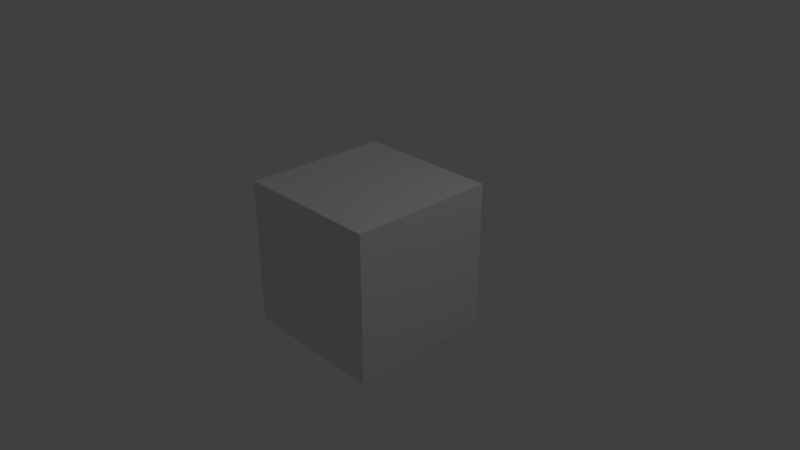 # Source: Ingot.blend  (saved by Blender 2.79.0; exported with 4.5.12 LTS)
import bpy
from mathutils import Matrix  # noqa: F401  (used for matrix-valued properties, if any)

bpy.ops.wm.read_factory_settings(use_empty=True)
scene = bpy.context.scene
scene.name = 'Scene'

# ---- collections
col_collection_1 = bpy.data.collections.new('Collection 1'); scene.collection.children.link(col_collection_1)

# ---- materials (node trees are filled in below, after node groups)
mat_material = bpy.data.materials.new('Material')
mat_material.alpha_threshold = 0.0
mat_material.use_transparent_shadow = False
mat_material.roughness = 0.5
mat_material.line_color = (0.0, 0.0, 0.0, 1.0)

# ---- node groups
ng_auto_smooth = bpy.data.node_groups.new('Auto Smooth', 'GeometryNodeTree')
_s = ng_auto_smooth.interface.new_socket(name='Geometry', in_out='OUTPUT', socket_type='NodeSocketGeometry')
_s = ng_auto_smooth.interface.new_socket(name='Geometry', in_out='INPUT', socket_type='NodeSocketGeometry')
_s = ng_auto_smooth.interface.new_socket(name='Angle', in_out='INPUT', socket_type='NodeSocketFloat')
_s.subtype = 'ANGLE'
_s.min_value = 0.0
_s.max_value = 3.142
ng_auto_smooth.is_modifier = True
_N = ng_auto_smooth.nodes; _L = ng_auto_smooth.links
n0 = _N.new('NodeGroupOutput'); n0.name = 'Group Output'; n0.location = (480, -100)
n1 = _N.new('NodeGroupInput'); n1.name = 'Group Input'; n1.location = (-420, -300)
n2 = _N.new('NodeGroupInput'); n2.name = 'Group Input.001'; n2.location = (-60, -100)
n3 = _N.new('GeometryNodeSetShadeSmooth'); n3.name = 'Set Shade Smooth'; n3.location = (120, -100)
n3.domain = 'EDGE'
n4 = _N.new('GeometryNodeSetShadeSmooth'); n4.name = 'Set Shade Smooth.001'; n4.location = (300, -100)
n5 = _N.new('GeometryNodeInputMeshEdgeAngle'); n5.name = 'Edge Angle'; n5.location = (-420, -220)
n6 = _N.new('GeometryNodeInputEdgeSmooth'); n6.name = 'Is Edge Smooth'; n6.location = (-60, -160)
n7 = _N.new('GeometryNodeInputShadeSmooth'); n7.name = 'Is Face Smooth'; n7.location = (-240, -340)
n8 = _N.new('FunctionNodeBooleanMath'); n8.name = 'Boolean Math'; n8.location = (-60, -220)
n9 = _N.new('FunctionNodeCompare'); n9.name = 'Compare'; n9.location = (-240, -180)
n9.operation = 'LESS_EQUAL'
_L.new(n5.outputs[0], n9.inputs[0])
_L.new(n4.outputs[0], n0.inputs[0])
_L.new(n1.outputs[1], n9.inputs[1])
_L.new(n9.outputs[0], n8.inputs[0])
_L.new(n7.outputs[0], n8.inputs[1])
_L.new(n2.outputs[0], n3.inputs[0])
_L.new(n6.outputs[0], n3.inputs[1])
_L.new(n3.outputs[0], n4.inputs[0])
_L.new(n8.outputs[0], n3.inputs[2])
n0.is_active_output = True

# ---- material node trees

# ---- world
world_world = bpy.data.worlds.new('World'); scene.world = world_world
world_world.color = (0.05088, 0.05088, 0.05088)
world_world.use_sun_shadow = False
world_world.sun_shadow_jitter_overblur = 0.0
world_world.cycles.sampling_method = 'MANUAL'

# ---- cameras
cam_camera = bpy.data.cameras.new('Camera')
cam_camera.clip_end = 100.0
cam_camera.lens = 35.0
cam_camera.sensor_width = 32.0
cam_camera.sensor_height = 18.0
cam_camera.ortho_scale = 7.314
cam_camera.dof.focus_distance = 0.0
cam_camera.dof.aperture_fstop = 128.0

# ---- lights
light_lamp = bpy.data.lights.new('Lamp', 'POINT')
light_lamp.transmission_factor = 0.0
light_lamp.cutoff_distance = 30.0
light_lamp.energy = 100.0
light_lamp.shadow_buffer_clip_start = 1.001
light_lamp.shadow_soft_size = 0.1
light_lamp.shadow_maximum_resolution = 0.006
light_lamp.use_absolute_resolution = True

# ---- meshes
me_cube = bpy.data.meshes.new('Cube')
me_cube.from_pydata([(1.0, 1.0, -1.0), (1.0, -1.0, -1.0), (-1.0, -1.0, -1.0), (-1.0, 1.0, -1.0), (1.0, 1.0, 1.0), (1.0, -1.0, 1.0), (-1.0, -1.0, 1.0), (-1.0, 1.0, 1.0), (1.0, 0.8, -1.0), (1.0, 0.6, -1.0), (1.0, 0.4, -1.0), (1.0, 0.2, -1.0), (1.0, -1.49e-08, -1.0), (1.0, -0.2, -1.0), (1.0, -0.4, -1.0), (1.0, -0.6, -1.0), (1.0, -0.8, -1.0), (0.8, 1.0, -1.0), (0.6, 1.0, -1.0), (0.4, 1.0, -1.0), (0.2, 1.0, -1.0), (1.341e-07, 1.0, -1.0), (-0.2, 1.0, -1.0), (-0.4, 1.0, -1.0), (-0.6, 1.0, -1.0), (-0.8, 1.0, -1.0), (1.0, 1.0, -0.8), (1.0, 1.0, -0.6), (1.0, 1.0, -0.4), (1.0, 1.0, -0.2), (1.0, 1.0, 0.0), (1.0, 1.0, 0.2), (1.0, 1.0, 0.4), (1.0, 1.0, 0.6), (1.0, 1.0, 0.8), (0.8, -1.0, -1.0), (0.6, -1.0, -1.0), (0.4, -1.0, -1.0), (0.2, -1.0, -1.0), (-2.98e-08, -1.0, -1.0), (-0.2, -1.0, -1.0), (-0.4, -1.0, -1.0), (-0.6, -1.0, -1.0), (-0.8, -1.0, -1.0), (1.0, -1.0, -0.8), (1.0, -1.0, -0.6), (1.0, -1.0, -0.4), (1.0, -1.0, -0.2), (1.0, -1.0, 0.0), (1.0, -1.0, 0.2), (1.0, -1.0, 0.4), (1.0, -1.0, 0.6), (1.0, -1.0, 0.8), (-1.0, -0.8, -1.0), (-1.0, -0.6, -1.0), (-1.0, -0.4, -1.0), (-1.0, -0.2, -1.0), (-1.0, 2.682e-07, -1.0), (-1.0, 0.2, -1.0), (-1.0, 0.4, -1.0), (-1.0, 0.6, -1.0), (-1.0, 0.8, -1.0), (-1.0, -1.0, -0.8), (-1.0, -1.0, -0.6), (-1.0, -1.0, -0.4), (-1.0, -1.0, -0.2), (-1.0, -1.0, 0.0), (-1.0, -1.0, 0.2), (-1.0, -1.0, 0.4), (-1.0, -1.0, 0.6), (-1.0, -1.0, 0.8), (-1.0, 1.0, -0.8), (-1.0, 1.0, -0.6), (-1.0, 1.0, -0.4), (-1.0, 1.0, -0.2), (-1.0, 1.0, 0.0), (-1.0, 1.0, 0.2), (-1.0, 1.0, 0.4), (-1.0, 1.0, 0.6), (-1.0, 1.0, 0.8), (1.0, 0.8, 1.0), (1.0, 0.6, 1.0), (1.0, 0.4, 1.0), (1.0, 0.2, 1.0), (1.0, -5.662e-07, 1.0), (1.0, -0.2, 1.0), (1.0, -0.4, 1.0), (1.0, -0.6, 1.0), (1.0, -0.8, 1.0), (0.8, 1.0, 1.0), (0.6, 1.0, 1.0), (0.4, 1.0, 1.0), (0.2, 1.0, 1.0), (2.384e-07, 1.0, 1.0), (-0.2, 1.0, 1.0), (-0.4, 1.0, 1.0), (-0.6, 1.0, 1.0), (-0.8, 1.0, 1.0), (0.8, -1.0, 1.0), (0.6, -1.0, 1.0), (0.4, -1.0, 1.0), (0.2, -1.0, 1.0), (-5.364e-07, -1.0, 1.0), (-0.2, -1.0, 1.0), (-0.4, -1.0, 1.0), (-0.6, -1.0, 1.0), (-0.8, -1.0, 1.0), (-1.0, -0.8, 1.0), (-1.0, -0.6, 1.0), (-1.0, -0.4, 1.0), (-1.0, -0.2, 1.0), (-1.0, 2.235e-07, 1.0), (-1.0, 0.2, 1.0), (-1.0, 0.4, 1.0), (-1.0, 0.6, 1.0), (-1.0, 0.8, 1.0), (0.8, 1.0, 0.8), (0.6, 1.0, 0.8), (0.4, 1.0, 0.8), (0.2, 1.0, 0.8), (2.682e-07, 1.0, 0.8), (-0.2, 1.0, 0.8), (-0.4, 1.0, 0.8), (-0.6, 1.0, 0.8), (-0.8, 1.0, 0.8), (0.8, 1.0, 0.6), (0.6, 1.0, 0.6), (0.4, 1.0, 0.6), (0.2, 1.0, 0.6), (2.086e-07, 1.0, 0.6), (-0.2, 1.0, 0.6), (-0.4, 1.0, 0.6), (-0.6, 1.0, 0.6), (-0.8, 1.0, 0.6), (0.8, 1.0, 0.4), (0.6, 1.0, 0.4), (0.4, 1.0, 0.4), (0.2, 1.0, 0.4), (2.086e-07, 1.0, 0.4), (-0.2, 1.0, 0.4), (-0.4, 1.0, 0.4), (-0.6, 1.0, 0.4), (-0.8, 1.0, 0.4), (0.8, 1.0, 0.2), (0.6, 1.0, 0.2), (0.4, 1.0, 0.2), (0.2, 1.0, 0.2), (2.086e-07, 1.0, 0.2), (-0.2, 1.0, 0.2), (-0.4, 1.0, 0.2), (-0.6, 1.0, 0.2), (-0.8, 1.0, 0.2), (0.8, 1.0, 0.0), (0.6, 1.0, 0.0), (0.4, 1.0, 0.0), (0.2, 1.0, 0.0), (2.384e-07, 1.0, 0.0), (-0.2, 1.0, 0.0), (-0.4, 1.0, 0.0), (-0.6, 1.0, 0.0), (-0.8, 1.0, 0.0), (0.8, 1.0, -0.2), (0.6, 1.0, -0.2), (0.4, 1.0, -0.2), (0.2, 1.0, -0.2), (1.788e-07, 1.0, -0.2), (-0.2, 1.0, -0.2), (-0.4, 1.0, -0.2), (-0.6, 1.0, -0.2), (-0.8, 1.0, -0.2), (0.8, 1.0, -0.4), (0.6, 1.0, -0.4), (0.4, 1.0, -0.4), (0.2, 1.0, -0.4), (7.451e-08, 1.0, -0.4), (-0.2, 1.0, -0.4), (-0.4, 1.0, -0.4), (-0.6, 1.0, -0.4), (-0.8, 1.0, -0.4), (0.8, 1.0, -0.6), (0.6, 1.0, -0.6), (0.4, 1.0, -0.6), (0.2, 1.0, -0.6), (1.192e-07, 1.0, -0.6), (-0.2, 1.0, -0.6), (-0.4, 1.0, -0.6), (-0.6, 1.0, -0.6), (-0.8, 1.0, -0.6), (0.8, 1.0, -0.8), (0.6, 1.0, -0.8), (0.4, 1.0, -0.8), (0.2, 1.0, -0.8), (1.341e-07, 1.0, -0.8), (-0.2, 1.0, -0.8), (-0.4, 1.0, -0.8), (-0.6, 1.0, -0.8), (-0.8, 1.0, -0.8), (-1.0, -0.8, -0.8), (-1.0, -0.6, -0.8), (-1.0, -0.4, -0.8), (-1.0, -0.2, -0.8), (-1.0, 2.682e-07, -0.8), (-1.0, 0.2, -0.8), (-1.0, 0.4, -0.8), (-1.0, 0.6, -0.8), (-1.0, 0.8, -0.8), (-1.0, -0.8, -0.6), (-1.0, -0.6, -0.6), (-1.0, -0.4, -0.6), (-1.0, -0.2, -0.6), (-1.0, 2.682e-07, -0.6), (-1.0, 0.2, -0.6), (-1.0, 0.4, -0.6), (-1.0, 0.6, -0.6), (-1.0, 0.8, -0.6), (-1.0, -0.8, -0.4), (-1.0, -0.6, -0.4), (-1.0, -0.4, -0.4), (-1.0, -0.2, -0.4), (-1.0, 2.682e-07, -0.4), (-1.0, 0.2, -0.4), (-1.0, 0.4, -0.4), (-1.0, 0.6, -0.4), (-1.0, 0.8, -0.4), (-1.0, -0.8, -0.2), (-1.0, -0.6, -0.2), (-1.0, -0.4, -0.2), (-1.0, -0.2, -0.2), (-1.0, 2.682e-07, -0.2), (-1.0, 0.2, -0.2), (-1.0, 0.4, -0.2), (-1.0, 0.6, -0.2), (-1.0, 0.8, -0.2), (-1.0, -0.8, 0.0), (-1.0, -0.6, 0.0), (-1.0, -0.4, 0.0), (-1.0, -0.2, 0.0), (-1.0, 2.384e-07, 0.0), (-1.0, 0.2, 0.0), (-1.0, 0.4, 0.0), (-1.0, 0.6, 0.0), (-1.0, 0.8, 0.0), (-1.0, -0.8, 0.2), (-1.0, -0.6, 0.2), (-1.0, -0.4, 0.2), (-1.0, -0.2, 0.2), (-1.0, 2.384e-07, 0.2), (-1.0, 0.2, 0.2), (-1.0, 0.4, 0.2), (-1.0, 0.6, 0.2), (-1.0, 0.8, 0.2), (-1.0, -0.8, 0.4), (-1.0, -0.6, 0.4), (-1.0, -0.4, 0.4), (-1.0, -0.2, 0.4), (-1.0, 2.384e-07, 0.4), (-1.0, 0.2, 0.4), (-1.0, 0.4, 0.4), (-1.0, 0.6, 0.4), (-1.0, 0.8, 0.4), (-1.0, -0.8, 0.6), (-1.0, -0.6, 0.6), (-1.0, -0.4, 0.6), (-1.0, -0.2, 0.6), (-1.0, 2.235e-07, 0.6), (-1.0, 0.2, 0.6), (-1.0, 0.4, 0.6), (-1.0, 0.6, 0.6), (-1.0, 0.8, 0.6), (-1.0, -0.8, 0.8), (-1.0, -0.6, 0.8), (-1.0, -0.4, 0.8), (-1.0, -0.2, 0.8), (-1.0, 2.235e-07, 0.8), (-1.0, 0.2, 0.8), (-1.0, 0.4, 0.8), (-1.0, 0.6, 0.8), (-1.0, 0.8, 0.8), (0.8, -1.0, -0.8), (0.6, -1.0, -0.8), (0.4, -1.0, -0.8), (0.2, -1.0, -0.8), (-8.941e-08, -1.0, -0.8), (-0.2, -1.0, -0.8), (-0.4, -1.0, -0.8), (-0.6, -1.0, -0.8), (-0.8, -1.0, -0.8), (0.8, -1.0, -0.6), (0.6, -1.0, -0.6), (0.4, -1.0, -0.6), (0.2, -1.0, -0.6), (-1.192e-07, -1.0, -0.6), (-0.2, -1.0, -0.6), (-0.4, -1.0, -0.6), (-0.6, -1.0, -0.6), (-0.8, -1.0, -0.6), (0.8, -1.0, -0.4), (0.6, -1.0, -0.4), (0.4, -1.0, -0.4), (0.2, -1.0, -0.4), (-1.341e-07, -1.0, -0.4), (-0.2, -1.0, -0.4), (-0.4, -1.0, -0.4), (-0.6, -1.0, -0.4), (-0.8, -1.0, -0.4), (0.8, -1.0, -0.2), (0.6, -1.0, -0.2), (0.4, -1.0, -0.2), (0.2, -1.0, -0.2), (-1.788e-07, -1.0, -0.2), (-0.2, -1.0, -0.2), (-0.4, -1.0, -0.2), (-0.6, -1.0, -0.2), (-0.8, -1.0, -0.2), (0.8, -1.0, 0.0), (0.6, -1.0, 0.0), (0.4, -1.0, 0.0), (0.2, -1.0, 0.0), (-2.235e-07, -1.0, 0.0), (-0.2, -1.0, 0.0), (-0.4, -1.0, 0.0), (-0.6, -1.0, 0.0), (-0.8, -1.0, 0.0), (0.8, -1.0, 0.2), (0.6, -1.0, 0.2), (0.4, -1.0, 0.2), (0.2, -1.0, 0.2), (-2.831e-07, -1.0, 0.2), (-0.2, -1.0, 0.2), (-0.4, -1.0, 0.2), (-0.6, -1.0, 0.2), (-0.8, -1.0, 0.2), (0.8, -1.0, 0.4), (0.6, -1.0, 0.4), (0.4, -1.0, 0.4), (0.2, -1.0, 0.4), (-3.427e-07, -1.0, 0.4), (-0.2, -1.0, 0.4), (-0.4, -1.0, 0.4), (-0.6, -1.0, 0.4), (-0.8, -1.0, 0.4), (0.8, -1.0, 0.6), (0.6, -1.0, 0.6), (0.4, -1.0, 0.6), (0.2, -1.0, 0.6), (-4.023e-07, -1.0, 0.6), (-0.2, -1.0, 0.6), (-0.4, -1.0, 0.6), (-0.6, -1.0, 0.6), (-0.8, -1.0, 0.6), (0.8, -1.0, 0.8), (0.6, -1.0, 0.8), (0.4, -1.0, 0.8), (0.2, -1.0, 0.8), (-4.619e-07, -1.0, 0.8), (-0.2, -1.0, 0.8), (-0.4, -1.0, 0.8), (-0.6, -1.0, 0.8), (-0.8, -1.0, 0.8), (1.0, 0.8, -0.8), (1.0, 0.6, -0.8), (1.0, 0.4, -0.8), (1.0, 0.2, -0.8), (1.0, -5.96e-08, -0.8), (1.0, -0.2, -0.8), (1.0, -0.4, -0.8), (1.0, -0.6, -0.8), (1.0, -0.8, -0.8), (1.0, 0.8, -0.6), (1.0, 0.6, -0.6), (1.0, 0.4, -0.6), (1.0, 0.2, -0.6), (1.0, -1.341e-07, -0.6), (1.0, -0.2, -0.6), (1.0, -0.4, -0.6), (1.0, -0.6, -0.6), (1.0, -0.8, -0.6), (1.0, 0.8, -0.4), (1.0, 0.6, -0.4), (1.0, 0.4, -0.4), (1.0, 0.2, -0.4), (1.0, -2.384e-07, -0.4), (1.0, -0.2, -0.4), (1.0, -0.4, -0.4), (1.0, -0.6, -0.4), (1.0, -0.8, -0.4), (1.0, 0.8, -0.2), (1.0, 0.6, -0.2), (1.0, 0.4, -0.2), (1.0, 0.2, -0.2), (1.0, -2.533e-07, -0.2), (1.0, -0.2, -0.2), (1.0, -0.4, -0.2), (1.0, -0.6, -0.2), (1.0, -0.8, -0.2), (1.0, 0.8, 0.0), (1.0, 0.6, 0.0), (1.0, 0.4, 0.0), (1.0, 0.2, 0.0), (1.0, -2.98e-07, 0.0), (1.0, -0.2, 0.0), (1.0, -0.4, 0.0), (1.0, -0.6, 0.0), (1.0, -0.8, 0.0), (1.0, 0.8, 0.2), (1.0, 0.6, 0.2), (1.0, 0.4, 0.2), (1.0, 0.2, 0.2), (1.0, -3.725e-07, 0.2), (1.0, -0.2, 0.2), (1.0, -0.4, 0.2), (1.0, -0.6, 0.2), (1.0, -0.8, 0.2), (1.0, 0.8, 0.4), (1.0, 0.6, 0.4), (1.0, 0.4, 0.4), (1.0, 0.2, 0.4), (1.0, -4.768e-07, 0.4), (1.0, -0.2, 0.4), (1.0, -0.4, 0.4), (1.0, -0.6, 0.4), (1.0, -0.8, 0.4), (1.0, 0.8, 0.6), (1.0, 0.6, 0.6), (1.0, 0.4, 0.6), (1.0, 0.2, 0.6), (1.0, -4.768e-07, 0.6), (1.0, -0.2, 0.6), (1.0, -0.4, 0.6), (1.0, -0.6, 0.6), (1.0, -0.8, 0.6), (1.0, 0.8, 0.8), (1.0, 0.6, 0.8), (1.0, 0.4, 0.8), (1.0, 0.2, 0.8), (1.0, -4.768e-07, 0.8), (1.0, -0.2, 0.8), (1.0, -0.4, 0.8), (1.0, -0.6, 0.8), (1.0, -0.8, 0.8), (0.8, 0.8, 1.0), (0.8, 0.6, 1.0), (0.8, 0.4, 1.0), (0.8, 0.2, 1.0), (0.8, -4.768e-07, 1.0), (0.8, -0.2, 1.0), (0.8, -0.4, 1.0), (0.8, -0.6, 1.0), (0.8, -0.8, 1.0), (0.6, 0.8, 1.0), (0.6, 0.6, 1.0), (0.6, 0.4, 1.0), (0.6, 0.2, 1.0), (0.6, -3.725e-07, 1.0), (0.6, -0.2, 1.0), (0.6, -0.4, 1.0), (0.6, -0.6, 1.0), (0.6, -0.8, 1.0), (0.4, 0.8, 1.0), (0.4, 0.6, 1.0), (0.4, 0.4, 1.0), (0.4, 0.2, 1.0), (0.4, -2.98e-07, 1.0), (0.4, -0.2, 1.0), (0.4, -0.4, 1.0), (0.4, -0.6, 1.0), (0.4, -0.8, 1.0), (0.2, 0.8, 1.0), (0.2, 0.6, 1.0), (0.2, 0.4, 1.0), (0.2, 0.2, 1.0), (0.2, -2.235e-07, 1.0), (0.2, -0.2, 1.0), (0.2, -0.4, 1.0), (0.2, -0.6, 1.0), (0.2, -0.8, 1.0), (1.609e-07, 0.8, 1.0), (8.345e-08, 0.6, 1.0), (5.96e-09, 0.4, 1.0), (-7.153e-08, 0.2, 1.0), (-1.49e-07, -1.639e-07, 1.0), (-2.265e-07, -0.2, 1.0), (-3.04e-07, -0.4, 1.0), (-3.815e-07, -0.6, 1.0), (-4.59e-07, -0.8, 1.0), (-0.2, 0.8, 1.0), (-0.2, 0.6, 1.0), (-0.2, 0.4, 1.0), (-0.2, 0.2, 1.0), (-0.2, -1.043e-07, 1.0), (-0.2, -0.2, 1.0), (-0.2, -0.4, 1.0), (-0.2, -0.6, 1.0), (-0.2, -0.8, 1.0), (-0.4, 0.8, 1.0), (-0.4, 0.6, 1.0), (-0.4, 0.4, 1.0), (-0.4, 0.2, 1.0), (-0.4, -4.47e-08, 1.0), (-0.4, -0.2, 1.0), (-0.4, -0.4, 1.0), (-0.4, -0.6, 1.0), (-0.4, -0.8, 1.0), (-0.6, 0.8, 1.0), (-0.6, 0.6, 1.0), (-0.6, 0.4, 1.0), (-0.6, 0.2, 1.0), (-0.6, 1.49e-08, 1.0), (-0.6, -0.2, 1.0), (-0.6, -0.4, 1.0), (-0.6, -0.6, 1.0), (-0.6, -0.8, 1.0), (-0.8, 0.8, 1.0), (-0.8, 0.6, 1.0), (-0.8, 0.4, 1.0), (-0.8, 0.2, 1.0), (-0.8, 7.451e-08, 1.0), (-0.8, -0.2, 1.0), (-0.8, -0.4, 1.0), (-0.8, -0.6, 1.0), (-0.8, -0.8, 1.0), (0.8, 0.8, -1.0), (0.6, 0.8, -1.0), (0.4, 0.8, -1.0), (0.2, 0.8, -1.0), (1.341e-07, 0.8, -1.0), (-0.2, 0.8, -1.0), (-0.4, 0.8, -1.0), (-0.6, 0.8, -1.0), (-0.8, 0.8, -1.0), (0.8, 0.6, -1.0), (0.6, 0.6, -1.0), (0.4, 0.6, -1.0), (0.2, 0.6, -1.0), (1.192e-07, 0.6, -1.0), (-0.2, 0.6, -1.0), (-0.4, 0.6, -1.0), (-0.6, 0.6, -1.0), (-0.8, 0.6, -1.0), (0.8, 0.4, -1.0), (0.6, 0.4, -1.0), (0.4, 0.4, -1.0), (0.2, 0.4, -1.0), (7.451e-08, 0.4, -1.0), (-0.2, 0.4, -1.0), (-0.4, 0.4, -1.0), (-0.6, 0.4, -1.0), (-0.8, 0.4, -1.0), (0.8, 0.2, -1.0), (0.6, 0.2, -1.0), (0.4, 0.2, -1.0), (0.2, 0.2, -1.0), (7.451e-08, 0.2, -1.0), (-0.2, 0.2, -1.0), (-0.4, 0.2, -1.0), (-0.6, 0.2, -1.0), (-0.8, 0.2, -1.0), (0.8, 1.341e-08, -1.0), (0.6, 4.172e-08, -1.0), (0.4, 7.004e-08, -1.0), (0.2, 9.835e-08, -1.0), (5.96e-08, 1.267e-07, -1.0), (-0.2, 1.55e-07, -1.0), (-0.4, 1.833e-07, -1.0), (-0.6, 2.116e-07, -1.0), (-0.8, 2.399e-07, -1.0), (0.8, -0.2, -1.0), (0.6, -0.2, -1.0), (0.4, -0.2, -1.0), (0.2, -0.2, -1.0), (4.47e-08, -0.2, -1.0), (-0.2, -0.2, -1.0), (-0.4, -0.2, -1.0), (-0.6, -0.2, -1.0), (-0.8, -0.2, -1.0), (0.8, -0.4, -1.0), (0.6, -0.4, -1.0), (0.4, -0.4, -1.0), (0.2, -0.4, -1.0), (0.0, -0.4, -1.0), (-0.2, -0.4, -1.0), (-0.4, -0.4, -1.0), (-0.6, -0.4, -1.0), (-0.8, -0.4, -1.0), (0.8, -0.6, -1.0), (0.6, -0.6, -1.0), (0.4, -0.6, -1.0), (0.2, -0.6, -1.0), (-2.98e-08, -0.6, -1.0), (-0.2, -0.6, -1.0), (-0.4, -0.6, -1.0), (-0.6, -0.6, -1.0), (-0.8, -0.6, -1.0), (0.8, -0.8, -1.0), (0.6, -0.8, -1.0), (0.4, -0.8, -1.0), (0.2, -0.8, -1.0), (-2.98e-08, -0.8, -1.0), (-0.2, -0.8, -1.0), (-0.4, -0.8, -1.0), (-0.6, -0.8, -1.0), (-0.8, -0.8, -1.0)], [], [(601, 43, 2, 53), (520, 107, 6, 106), (439, 88, 5, 52), (358, 106, 6, 70), (277, 115, 7, 79), (196, 25, 3, 71), (97, 124, 79, 7), (124, 133, 78, 79), (133, 142, 77, 78), (142, 151, 76, 77), (151, 160, 75, 76), (160, 169, 74, 75), (169, 178, 73, 74), (178, 187, 72, 73), (187, 196, 71, 72), (4, 34, 116, 89), (89, 116, 117, 90), (90, 117, 118, 91), (91, 118, 119, 92), (92, 119, 120, 93), (93, 120, 121, 94), (94, 121, 122, 95), (95, 122, 123, 96), (96, 123, 124, 97), (34, 33, 125, 116), (116, 125, 126, 117), (117, 126, 127, 118), (118, 127, 128, 119), (119, 128, 129, 120), (120, 129, 130, 121), (121, 130, 131, 122), (122, 131, 132, 123), (123, 132, 133, 124), (33, 32, 134, 125), (125, 134, 135, 126), (126, 135, 136, 127), (127, 136, 137, 128), (128, 137, 138, 129), (129, 138, 139, 130), (130, 139, 140, 131), (131, 140, 141, 132), (132, 141, 142, 133), (32, 31, 143, 134), (134, 143, 144, 135), (135, 144, 145, 136), (136, 145, 146, 137), (137, 146, 147, 138), (138, 147, 148, 139), (139, 148, 149, 140), (140, 149, 150, 141), (141, 150, 151, 142), (31, 30, 152, 143), (143, 152, 153, 144), (144, 153, 154, 145), (145, 154, 155, 146), (146, 155, 156, 147), (147, 156, 157, 148), (148, 157, 158, 149), (149, 158, 159, 150), (150, 159, 160, 151), (30, 29, 161, 152), (152, 161, 162, 153), (153, 162, 163, 154), (154, 163, 164, 155), (155, 164, 165, 156), (156, 165, 166, 157), (157, 166, 167, 158), (158, 167, 168, 159), (159, 168, 169, 160), (29, 28, 170, 161), (161, 170, 171, 162), (162, 171, 172, 163), (163, 172, 173, 164), (164, 173, 174, 165), (165, 174, 175, 166), (166, 175, 176, 167), (167, 176, 177, 168), (168, 177, 178, 169), (28, 27, 179, 170), (170, 179, 180, 171), (171, 180, 181, 172), (172, 181, 182, 173), (173, 182, 183, 174), (174, 183, 184, 175), (175, 184, 185, 176), (176, 185, 186, 177), (177, 186, 187, 178), (27, 26, 188, 179), (179, 188, 189, 180), (180, 189, 190, 181), (181, 190, 191, 182), (182, 191, 192, 183), (183, 192, 193, 184), (184, 193, 194, 185), (185, 194, 195, 186), (186, 195, 196, 187), (26, 0, 17, 188), (188, 17, 18, 189), (189, 18, 19, 190), (190, 19, 20, 191), (191, 20, 21, 192), (192, 21, 22, 193), (193, 22, 23, 194), (194, 23, 24, 195), (195, 24, 25, 196), (61, 205, 71, 3), (205, 214, 72, 71), (214, 223, 73, 72), (223, 232, 74, 73), (232, 241, 75, 74), (241, 250, 76, 75), (250, 259, 77, 76), (259, 268, 78, 77), (268, 277, 79, 78), (2, 62, 197, 53), (53, 197, 198, 54), (54, 198, 199, 55), (55, 199, 200, 56), (56, 200, 201, 57), (57, 201, 202, 58), (58, 202, 203, 59), (59, 203, 204, 60), (60, 204, 205, 61), (62, 63, 206, 197), (197, 206, 207, 198), (198, 207, 208, 199), (199, 208, 209, 200), (200, 209, 210, 201), (201, 210, 211, 202), (202, 211, 212, 203), (203, 212, 213, 204), (204, 213, 214, 205), (63, 64, 215, 206), (206, 215, 216, 207), (207, 216, 217, 208), (208, 217, 218, 209), (209, 218, 219, 210), (210, 219, 220, 211), (211, 220, 221, 212), (212, 221, 222, 213), (213, 222, 223, 214), (64, 65, 224, 215), (215, 224, 225, 216), (216, 225, 226, 217), (217, 226, 227, 218), (218, 227, 228, 219), (219, 228, 229, 220), (220, 229, 230, 221), (221, 230, 231, 222), (222, 231, 232, 223), (65, 66, 233, 224), (224, 233, 234, 225), (225, 234, 235, 226), (226, 235, 236, 227), (227, 236, 237, 228), (228, 237, 238, 229), (229, 238, 239, 230), (230, 239, 240, 231), (231, 240, 241, 232), (66, 67, 242, 233), (233, 242, 243, 234), (234, 243, 244, 235), (235, 244, 245, 236), (236, 245, 246, 237), (237, 246, 247, 238), (238, 247, 248, 239), (239, 248, 249, 240), (240, 249, 250, 241), (67, 68, 251, 242), (242, 251, 252, 243), (243, 252, 253, 244), (244, 253, 254, 245), (245, 254, 255, 246), (246, 255, 256, 247), (247, 256, 257, 248), (248, 257, 258, 249), (249, 258, 259, 250), (68, 69, 260, 251), (251, 260, 261, 252), (252, 261, 262, 253), (253, 262, 263, 254), (254, 263, 264, 255), (255, 264, 265, 256), (256, 265, 266, 257), (257, 266, 267, 258), (258, 267, 268, 259), (69, 70, 269, 260), (260, 269, 270, 261), (261, 270, 271, 262), (262, 271, 272, 263), (263, 272, 273, 264), (264, 273, 274, 265), (265, 274, 275, 266), (266, 275, 276, 267), (267, 276, 277, 268), (70, 6, 107, 269), (269, 107, 108, 270), (270, 108, 109, 271), (271, 109, 110, 272), (272, 110, 111, 273), (273, 111, 112, 274), (274, 112, 113, 275), (275, 113, 114, 276), (276, 114, 115, 277), (43, 286, 62, 2), (286, 295, 63, 62), (295, 304, 64, 63), (304, 313, 65, 64), (313, 322, 66, 65), (322, 331, 67, 66), (331, 340, 68, 67), (340, 349, 69, 68), (349, 358, 70, 69), (1, 44, 278, 35), (35, 278, 279, 36), (36, 279, 280, 37), (37, 280, 281, 38), (38, 281, 282, 39), (39, 282, 283, 40), (40, 283, 284, 41), (41, 284, 285, 42), (42, 285, 286, 43), (44, 45, 287, 278), (278, 287, 288, 279), (279, 288, 289, 280), (280, 289, 290, 281), (281, 290, 291, 282), (282, 291, 292, 283), (283, 292, 293, 284), (284, 293, 294, 285), (285, 294, 295, 286), (45, 46, 296, 287), (287, 296, 297, 288), (288, 297, 298, 289), (289, 298, 299, 290), (290, 299, 300, 291), (291, 300, 301, 292), (292, 301, 302, 293), (293, 302, 303, 294), (294, 303, 304, 295), (46, 47, 305, 296), (296, 305, 306, 297), (297, 306, 307, 298), (298, 307, 308, 299), (299, 308, 309, 300), (300, 309, 310, 301), (301, 310, 311, 302), (302, 311, 312, 303), (303, 312, 313, 304), (47, 48, 314, 305), (305, 314, 315, 306), (306, 315, 316, 307), (307, 316, 317, 308), (308, 317, 318, 309), (309, 318, 319, 310), (310, 319, 320, 311), (311, 320, 321, 312), (312, 321, 322, 313), (48, 49, 323, 314), (314, 323, 324, 315), (315, 324, 325, 316), (316, 325, 326, 317), (317, 326, 327, 318), (318, 327, 328, 319), (319, 328, 329, 320), (320, 329, 330, 321), (321, 330, 331, 322), (49, 50, 332, 323), (323, 332, 333, 324), (324, 333, 334, 325), (325, 334, 335, 326), (326, 335, 336, 327), (327, 336, 337, 328), (328, 337, 338, 329), (329, 338, 339, 330), (330, 339, 340, 331), (50, 51, 341, 332), (332, 341, 342, 333), (333, 342, 343, 334), (334, 343, 344, 335), (335, 344, 345, 336), (336, 345, 346, 337), (337, 346, 347, 338), (338, 347, 348, 339), (339, 348, 349, 340), (51, 52, 350, 341), (341, 350, 351, 342), (342, 351, 352, 343), (343, 352, 353, 344), (344, 353, 354, 345), (345, 354, 355, 346), (346, 355, 356, 347), (347, 356, 357, 348), (348, 357, 358, 349), (52, 5, 98, 350), (350, 98, 99, 351), (351, 99, 100, 352), (352, 100, 101, 353), (353, 101, 102, 354), (354, 102, 103, 355), (355, 103, 104, 356), (356, 104, 105, 357), (357, 105, 106, 358), (16, 367, 44, 1), (367, 376, 45, 44), (376, 385, 46, 45), (385, 394, 47, 46), (394, 403, 48, 47), (403, 412, 49, 48), (412, 421, 50, 49), (421, 430, 51, 50), (430, 439, 52, 51), (0, 26, 359, 8), (8, 359, 360, 9), (9, 360, 361, 10), (10, 361, 362, 11), (11, 362, 363, 12), (12, 363, 364, 13), (13, 364, 365, 14), (14, 365, 366, 15), (15, 366, 367, 16), (26, 27, 368, 359), (359, 368, 369, 360), (360, 369, 370, 361), (361, 370, 371, 362), (362, 371, 372, 363), (363, 372, 373, 364), (364, 373, 374, 365), (365, 374, 375, 366), (366, 375, 376, 367), (27, 28, 377, 368), (368, 377, 378, 369), (369, 378, 379, 370), (370, 379, 380, 371), (371, 380, 381, 372), (372, 381, 382, 373), (373, 382, 383, 374), (374, 383, 384, 375), (375, 384, 385, 376), (28, 29, 386, 377), (377, 386, 387, 378), (378, 387, 388, 379), (379, 388, 389, 380), (380, 389, 390, 381), (381, 390, 391, 382), (382, 391, 392, 383), (383, 392, 393, 384), (384, 393, 394, 385), (29, 30, 395, 386), (386, 395, 396, 387), (387, 396, 397, 388), (388, 397, 398, 389), (389, 398, 399, 390), (390, 399, 400, 391), (391, 400, 401, 392), (392, 401, 402, 393), (393, 402, 403, 394), (30, 31, 404, 395), (395, 404, 405, 396), (396, 405, 406, 397), (397, 406, 407, 398), (398, 407, 408, 399), (399, 408, 409, 400), (400, 409, 410, 401), (401, 410, 411, 402), (402, 411, 412, 403), (31, 32, 413, 404), (404, 413, 414, 405), (405, 414, 415, 406), (406, 415, 416, 407), (407, 416, 417, 408), (408, 417, 418, 409), (409, 418, 419, 410), (410, 419, 420, 411), (411, 420, 421, 412), (32, 33, 422, 413), (413, 422, 423, 414), (414, 423, 424, 415), (415, 424, 425, 416), (416, 425, 426, 417), (417, 426, 427, 418), (418, 427, 428, 419), (419, 428, 429, 420), (420, 429, 430, 421), (33, 34, 431, 422), (422, 431, 432, 423), (423, 432, 433, 424), (424, 433, 434, 425), (425, 434, 435, 426), (426, 435, 436, 427), (427, 436, 437, 428), (428, 437, 438, 429), (429, 438, 439, 430), (34, 4, 80, 431), (431, 80, 81, 432), (432, 81, 82, 433), (433, 82, 83, 434), (434, 83, 84, 435), (435, 84, 85, 436), (436, 85, 86, 437), (437, 86, 87, 438), (438, 87, 88, 439), (88, 448, 98, 5), (448, 457, 99, 98), (457, 466, 100, 99), (466, 475, 101, 100), (475, 484, 102, 101), (484, 493, 103, 102), (493, 502, 104, 103), (502, 511, 105, 104), (511, 520, 106, 105), (4, 89, 440, 80), (80, 440, 441, 81), (81, 441, 442, 82), (82, 442, 443, 83), (83, 443, 444, 84), (84, 444, 445, 85), (85, 445, 446, 86), (86, 446, 447, 87), (87, 447, 448, 88), (89, 90, 449, 440), (440, 449, 450, 441), (441, 450, 451, 442), (442, 451, 452, 443), (443, 452, 453, 444), (444, 453, 454, 445), (445, 454, 455, 446), (446, 455, 456, 447), (447, 456, 457, 448), (90, 91, 458, 449), (449, 458, 459, 450), (450, 459, 460, 451), (451, 460, 461, 452), (452, 461, 462, 453), (453, 462, 463, 454), (454, 463, 464, 455), (455, 464, 465, 456), (456, 465, 466, 457), (91, 92, 467, 458), (458, 467, 468, 459), (459, 468, 469, 460), (460, 469, 470, 461), (461, 470, 471, 462), (462, 471, 472, 463), (463, 472, 473, 464), (464, 473, 474, 465), (465, 474, 475, 466), (92, 93, 476, 467), (467, 476, 477, 468), (468, 477, 478, 469), (469, 478, 479, 470), (470, 479, 480, 471), (471, 480, 481, 472), (472, 481, 482, 473), (473, 482, 483, 474), (474, 483, 484, 475), (93, 94, 485, 476), (476, 485, 486, 477), (477, 486, 487, 478), (478, 487, 488, 479), (479, 488, 489, 480), (480, 489, 490, 481), (481, 490, 491, 482), (482, 491, 492, 483), (483, 492, 493, 484), (94, 95, 494, 485), (485, 494, 495, 486), (486, 495, 496, 487), (487, 496, 497, 488), (488, 497, 498, 489), (489, 498, 499, 490), (490, 499, 500, 491), (491, 500, 501, 492), (492, 501, 502, 493), (95, 96, 503, 494), (494, 503, 504, 495), (495, 504, 505, 496), (496, 505, 506, 497), (497, 506, 507, 498), (498, 507, 508, 499), (499, 508, 509, 500), (500, 509, 510, 501), (501, 510, 511, 502), (96, 97, 512, 503), (503, 512, 513, 504), (504, 513, 514, 505), (505, 514, 515, 506), (506, 515, 516, 507), (507, 516, 517, 508), (508, 517, 518, 509), (509, 518, 519, 510), (510, 519, 520, 511), (97, 7, 115, 512), (512, 115, 114, 513), (513, 114, 113, 514), (514, 113, 112, 515), (515, 112, 111, 516), (516, 111, 110, 517), (517, 110, 109, 518), (518, 109, 108, 519), (519, 108, 107, 520), (25, 529, 61, 3), (529, 538, 60, 61), (538, 547, 59, 60), (547, 556, 58, 59), (556, 565, 57, 58), (565, 574, 56, 57), (574, 583, 55, 56), (583, 592, 54, 55), (592, 601, 53, 54), (0, 8, 521, 17), (17, 521, 522, 18), (18, 522, 523, 19), (19, 523, 524, 20), (20, 524, 525, 21), (21, 525, 526, 22), (22, 526, 527, 23), (23, 527, 528, 24), (24, 528, 529, 25), (8, 9, 530, 521), (521, 530, 531, 522), (522, 531, 532, 523), (523, 532, 533, 524), (524, 533, 534, 525), (525, 534, 535, 526), (526, 535, 536, 527), (527, 536, 537, 528), (528, 537, 538, 529), (9, 10, 539, 530), (530, 539, 540, 531), (531, 540, 541, 532), (532, 541, 542, 533), (533, 542, 543, 534), (534, 543, 544, 535), (535, 544, 545, 536), (536, 545, 546, 537), (537, 546, 547, 538), (10, 11, 548, 539), (539, 548, 549, 540), (540, 549, 550, 541), (541, 550, 551, 542), (542, 551, 552, 543), (543, 552, 553, 544), (544, 553, 554, 545), (545, 554, 555, 546), (546, 555, 556, 547), (11, 12, 557, 548), (548, 557, 558, 549), (549, 558, 559, 550), (550, 559, 560, 551), (551, 560, 561, 552), (552, 561, 562, 553), (553, 562, 563, 554), (554, 563, 564, 555), (555, 564, 565, 556), (12, 13, 566, 557), (557, 566, 567, 558), (558, 567, 568, 559), (559, 568, 569, 560), (560, 569, 570, 561), (561, 570, 571, 562), (562, 571, 572, 563), (563, 572, 573, 564), (564, 573, 574, 565), (13, 14, 575, 566), (566, 575, 576, 567), (567, 576, 577, 568), (568, 577, 578, 569), (569, 578, 579, 570), (570, 579, 580, 571), (571, 580, 581, 572), (572, 581, 582, 573), (573, 582, 583, 574), (14, 15, 584, 575), (575, 584, 585, 576), (576, 585, 586, 577), (577, 586, 587, 578), (578, 587, 588, 579), (579, 588, 589, 580), (580, 589, 590, 581), (581, 590, 591, 582), (582, 591, 592, 583), (15, 16, 593, 584), (584, 593, 594, 585), (585, 594, 595, 586), (586, 595, 596, 587), (587, 596, 597, 588), (588, 597, 598, 589), (589, 598, 599, 590), (590, 599, 600, 591), (591, 600, 601, 592), (16, 1, 35, 593), (593, 35, 36, 594), (594, 36, 37, 595), (595, 37, 38, 596), (596, 38, 39, 597), (597, 39, 40, 598), (598, 40, 41, 599), (599, 41, 42, 600), (600, 42, 43, 601)])
me_cube.polygons.foreach_set('use_smooth', [True] * 600)
_uv = me_cube.uv_layers.new(name='UVMap')
_uv.uv.foreach_set('vector', [0.9, 0.9, 1.0, 0.9, 1.0, 1.0, 0.9, 1.0, 1.9, -0.9, 1.9, -1.0, 2.0, -1.0, 2.0, -0.9, 0.1, -0.09999, 0.1, 1.106e-05, 1.118e-05, 1.094e-05, 1.118e-05, -0.09999, -0.09999, -0.9, -0.09999, -1.0, 1.088e-05, -1.0, 1.088e-05, -0.9, -0.9, 1.9, -0.9, 2.0, -1.0, 2.0, -1.0, 1.9, -0.09999, 0.9, 1.1e-05, 0.9, 1.088e-05, 1.0, -0.09999, 1.0, -1.0, 0.9, -0.9, 0.9, -0.9, 1.0, -1.0, 1.0, -0.9, 0.9, -0.8, 0.9, -0.8, 1.0, -0.9, 1.0, -0.8, 0.9, -0.7, 0.9, -0.7, 1.0, -0.8, 1.0, -0.7, 0.9, -0.6, 0.9, -0.6, 1.0, -0.7, 1.0, -0.6, 0.9, -0.5, 0.9, -0.5, 1.0, -0.6, 1.0, -0.5, 0.9, -0.4, 0.9, -0.4, 1.0, -0.5, 1.0, -0.4, 0.9, -0.3, 0.9, -0.3, 1.0, -0.4, 1.0, -0.3, 0.9, -0.2, 0.9, -0.2, 1.0, -0.3, 1.0, -0.2, 0.9, -0.09999, 0.9, -0.09999, 1.0, -0.2, 1.0, -1.0, 1.118e-05, -0.9, 1.118e-05, -0.9, 0.1, -1.0, 0.1, -1.0, 0.1, -0.9, 0.1, -0.9, 0.2, -1.0, 0.2, -1.0, 0.2, -0.9, 0.2, -0.9, 0.3, -1.0, 0.3, -1.0, 0.3, -0.9, 0.3, -0.9, 0.4, -1.0, 0.4, -1.0, 0.4, -0.9, 0.4, -0.9, 0.5, -1.0, 0.5, -1.0, 0.5, -0.9, 0.5, -0.9, 0.6, -1.0, 0.6, -1.0, 0.6, -0.9, 0.6, -0.9, 0.7, -1.0, 0.7, -1.0, 0.7, -0.9, 0.7, -0.9, 0.8, -1.0, 0.8, -1.0, 0.8, -0.9, 0.8, -0.9, 0.9, -1.0, 0.9, -0.9, 1.118e-05, -0.8, 1.13e-05, -0.8, 0.1, -0.9, 0.1, -0.9, 0.1, -0.8, 0.1, -0.8, 0.2, -0.9, 0.2, -0.9, 0.2, -0.8, 0.2, -0.8, 0.3, -0.9, 0.3, -0.9, 0.3, -0.8, 0.3, -0.8, 0.4, -0.9, 0.4, -0.9, 0.4, -0.8, 0.4, -0.8, 0.5, -0.9, 0.5, -0.9, 0.5, -0.8, 0.5, -0.8, 0.6, -0.9, 0.6, -0.9, 0.6, -0.8, 0.6, -0.8, 0.7, -0.9, 0.7, -0.9, 0.7, -0.8, 0.7, -0.8, 0.8, -0.9, 0.8, -0.9, 0.8, -0.8, 0.8, -0.8, 0.9, -0.9, 0.9, -0.8, 1.13e-05, -0.7, 1.13e-05, -0.7, 0.1, -0.8, 0.1, -0.8, 0.1, -0.7, 0.1, -0.7, 0.2, -0.8, 0.2, -0.8, 0.2, -0.7, 0.2, -0.7, 0.3, -0.8, 0.3, -0.8, 0.3, -0.7, 0.3, -0.7, 0.4, -0.8, 0.4, -0.8, 0.4, -0.7, 0.4, -0.7, 0.5, -0.8, 0.5, -0.8, 0.5, -0.7, 0.5, -0.7, 0.6, -0.8, 0.6, -0.8, 0.6, -0.7, 0.6, -0.7, 0.7, -0.8, 0.7, -0.8, 0.7, -0.7, 0.7, -0.7, 0.8, -0.8, 0.8, -0.8, 0.8, -0.7, 0.8, -0.7, 0.9, -0.8, 0.9, -0.7, 1.13e-05, -0.6, 1.13e-05, -0.6, 0.1, -0.7, 0.1, -0.7, 0.1, -0.6, 0.1, -0.6, 0.2, -0.7, 0.2, -0.7, 0.2, -0.6, 0.2, -0.6, 0.3, -0.7, 0.3, -0.7, 0.3, -0.6, 0.3, -0.6, 0.4, -0.7, 0.4, -0.7, 0.4, -0.6, 0.4, -0.6, 0.5, -0.7, 0.5, -0.7, 0.5, -0.6, 0.5, -0.6, 0.6, -0.7, 0.6, -0.7, 0.6, -0.6, 0.6, -0.6, 0.7, -0.7, 0.7, -0.7, 0.7, -0.6, 0.7, -0.6, 0.8, -0.7, 0.8, -0.7, 0.8, -0.6, 0.8, -0.6, 0.9, -0.7, 0.9, -0.6, 1.13e-05, -0.5, 1.13e-05, -0.5, 0.1, -0.6, 0.1, -0.6, 0.1, -0.5, 0.1, -0.5, 0.2, -0.6, 0.2, -0.6, 0.2, -0.5, 0.2, -0.5, 0.3, -0.6, 0.3, -0.6, 0.3, -0.5, 0.3, -0.5, 0.4, -0.6, 0.4, -0.6, 0.4, -0.5, 0.4, -0.5, 0.5, -0.6, 0.5, -0.6, 0.5, -0.5, 0.5, -0.5, 0.6, -0.6, 0.6, -0.6, 0.6, -0.5, 0.6, -0.5, 0.7, -0.6, 0.7, -0.6, 0.7, -0.5, 0.7, -0.5, 0.8, -0.6, 0.8, -0.6, 0.8, -0.5, 0.8, -0.5, 0.9, -0.6, 0.9, -0.5, 1.13e-05, -0.4, 1.153e-05, -0.4, 0.1, -0.5, 0.1, -0.5, 0.1, -0.4, 0.1, -0.4, 0.2, -0.5, 0.2, -0.5, 0.2, -0.4, 0.2, -0.4, 0.3, -0.5, 0.3, -0.5, 0.3, -0.4, 0.3, -0.4, 0.4, -0.5, 0.4, -0.5, 0.4, -0.4, 0.4, -0.4, 0.5, -0.5, 0.5, -0.5, 0.5, -0.4, 0.5, -0.4, 0.6, -0.5, 0.6, -0.5, 0.6, -0.4, 0.6, -0.4, 0.7, -0.5, 0.7, -0.5, 0.7, -0.4, 0.7, -0.4, 0.8, -0.5, 0.8, -0.5, 0.8, -0.4, 0.8, -0.4, 0.9, -0.5, 0.9, -0.4, 1.153e-05, -0.3, 1.153e-05, -0.3, 0.1, -0.4, 0.1, -0.4, 0.1, -0.3, 0.1, -0.3, 0.2, -0.4, 0.2, -0.4, 0.2, -0.3, 0.2, -0.3, 0.3, -0.4, 0.3, -0.4, 0.3, -0.3, 0.3, -0.3, 0.4, -0.4, 0.4, -0.4, 0.4, -0.3, 0.4, -0.3, 0.5, -0.4, 0.5, -0.4, 0.5, -0.3, 0.5, -0.3, 0.6, -0.4, 0.6, -0.4, 0.6, -0.3, 0.6, -0.3, 0.7, -0.4, 0.7, -0.4, 0.7, -0.3, 0.7, -0.3, 0.8, -0.4, 0.8, -0.4, 0.8, -0.3, 0.8, -0.3, 0.9, -0.4, 0.9, -0.3, 1.153e-05, -0.2, 1.153e-05, -0.2, 0.1, -0.3, 0.1, -0.3, 0.1, -0.2, 0.1, -0.2, 0.2, -0.3, 0.2, -0.3, 0.2, -0.2, 0.2, -0.2, 0.3, -0.3, 0.3, -0.3, 0.3, -0.2, 0.3, -0.2, 0.4, -0.3, 0.4, -0.3, 0.4, -0.2, 0.4, -0.2, 0.5, -0.3, 0.5, -0.3, 0.5, -0.2, 0.5, -0.2, 0.6, -0.3, 0.6, -0.3, 0.6, -0.2, 0.6, -0.2, 0.7, -0.3, 0.7, -0.3, 0.7, -0.2, 0.7, -0.2, 0.8, -0.3, 0.8, -0.3, 0.8, -0.2, 0.8, -0.2, 0.9, -0.3, 0.9, -0.2, 1.153e-05, -0.09999, 1.153e-05, -0.09999, 0.1, -0.2, 0.1, -0.2, 0.1, -0.09999, 0.1, -0.09999, 0.2, -0.2, 0.2, -0.2, 0.2, -0.09999, 0.2, -0.09999, 0.3, -0.2, 0.3, -0.2, 0.3, -0.09999, 0.3, -0.09999, 0.4, -0.2, 0.4, -0.2, 0.4, -0.09999, 0.4, -0.09999, 0.5, -0.2, 0.5, -0.2, 0.5, -0.09999, 0.5, -0.09999, 0.6, -0.2, 0.6, -0.2, 0.6, -0.09999, 0.6, -0.09999, 0.7, -0.2, 0.7, -0.2, 0.7, -0.09999, 0.7, -0.09999, 0.8, -0.2, 0.8, -0.2, 0.8, -0.09999, 0.8, -0.09999, 0.9, -0.2, 0.9, -0.09999, 1.153e-05, 1.088e-05, 1.153e-05, 1.088e-05, 0.1, -0.09999, 0.1, -0.09999, 0.1, 1.088e-05, 0.1, 1.1e-05, 0.2, -0.09999, 0.2, -0.09999, 0.2, 1.1e-05, 0.2, 1.1e-05, 0.3, -0.09999, 0.3, -0.09999, 0.3, 1.1e-05, 0.3, 1.088e-05, 0.4, -0.09999, 0.4, -0.09999, 0.4, 1.088e-05, 0.4, 1.088e-05, 0.5, -0.09999, 0.5, -0.09999, 0.5, 1.088e-05, 0.5, 1.088e-05, 0.6, -0.09999, 0.6, -0.09999, 0.6, 1.088e-05, 0.6, 1.082e-05, 0.7, -0.09999, 0.7, -0.09999, 0.7, 1.082e-05, 0.7, 1.088e-05, 0.8, -0.09999, 0.8, -0.09999, 0.8, 1.088e-05, 0.8, 1.1e-05, 0.9, -0.09999, 0.9, -0.9, 1.0, -0.9, 1.1, -1.0, 1.1, -1.0, 1.0, -0.9, 1.1, -0.9, 1.2, -1.0, 1.2, -1.0, 1.1, -0.9, 1.2, -0.9, 1.3, -1.0, 1.3, -1.0, 1.2, -0.9, 1.3, -0.9, 1.4, -1.0, 1.4, -1.0, 1.3, -0.9, 1.4, -0.9, 1.5, -1.0, 1.5, -1.0, 1.4, -0.9, 1.5, -0.9, 1.6, -1.0, 1.6, -1.0, 1.5, -0.9, 1.6, -0.9, 1.7, -1.0, 1.7, -1.0, 1.6, -0.9, 1.7, -0.9, 1.8, -1.0, 1.8, -1.0, 1.7, -0.9, 1.8, -0.9, 1.9, -1.0, 1.9, -1.0, 1.8, 1.1e-05, 1.0, 1.1e-05, 1.1, -0.09999, 1.1, -0.09999, 1.0, -0.09999, 1.0, -0.09999, 1.1, -0.2, 1.1, -0.2, 1.0, -0.2, 1.0, -0.2, 1.1, -0.3, 1.1, -0.3, 1.0, -0.3, 1.0, -0.3, 1.1, -0.4, 1.1, -0.4, 1.0, -0.4, 1.0, -0.4, 1.1, -0.5, 1.1, -0.5, 1.0, -0.5, 1.0, -0.5, 1.1, -0.6, 1.1, -0.6, 1.0, -0.6, 1.0, -0.6, 1.1, -0.7, 1.1, -0.7, 1.0, -0.7, 1.0, -0.7, 1.1, -0.8, 1.1, -0.8, 1.0, -0.8, 1.0, -0.8, 1.1, -0.9, 1.1, -0.9, 1.0, 1.1e-05, 1.1, 1.1e-05, 1.2, -0.09999, 1.2, -0.09999, 1.1, -0.09999, 1.1, -0.09999, 1.2, -0.2, 1.2, -0.2, 1.1, -0.2, 1.1, -0.2, 1.2, -0.3, 1.2, -0.3, 1.1, -0.3, 1.1, -0.3, 1.2, -0.4, 1.2, -0.4, 1.1, -0.4, 1.1, -0.4, 1.2, -0.5, 1.2, -0.5, 1.1, -0.5, 1.1, -0.5, 1.2, -0.6, 1.2, -0.6, 1.1, -0.6, 1.1, -0.6, 1.2, -0.7, 1.2, -0.7, 1.1, -0.7, 1.1, -0.7, 1.2, -0.8, 1.2, -0.8, 1.1, -0.8, 1.1, -0.8, 1.2, -0.9, 1.2, -0.9, 1.1, 1.1e-05, 1.2, 1.1e-05, 1.3, -0.09999, 1.3, -0.09999, 1.2, -0.09999, 1.2, -0.09999, 1.3, -0.2, 1.3, -0.2, 1.2, -0.2, 1.2, -0.2, 1.3, -0.3, 1.3, -0.3, 1.2, -0.3, 1.2, -0.3, 1.3, -0.4, 1.3, -0.4, 1.2, -0.4, 1.2, -0.4, 1.3, -0.5, 1.3, -0.5, 1.2, -0.5, 1.2, -0.5, 1.3, -0.6, 1.3, -0.6, 1.2, -0.6, 1.2, -0.6, 1.3, -0.7, 1.3, -0.7, 1.2, -0.7, 1.2, -0.7, 1.3, -0.8, 1.3, -0.8, 1.2, -0.8, 1.2, -0.8, 1.3, -0.9, 1.3, -0.9, 1.2, 1.1e-05, 1.3, 1.1e-05, 1.4, -0.09999, 1.4, -0.09999, 1.3, -0.09999, 1.3, -0.09999, 1.4, -0.2, 1.4, -0.2, 1.3, -0.2, 1.3, -0.2, 1.4, -0.3, 1.4, -0.3, 1.3, -0.3, 1.3, -0.3, 1.4, -0.4, 1.4, -0.4, 1.3, -0.4, 1.3, -0.4, 1.4, -0.5, 1.4, -0.5, 1.3, -0.5, 1.3, -0.5, 1.4, -0.6, 1.4, -0.6, 1.3, -0.6, 1.3, -0.6, 1.4, -0.7, 1.4, -0.7, 1.3, -0.7, 1.3, -0.7, 1.4, -0.8, 1.4, -0.8, 1.3, -0.8, 1.3, -0.8, 1.4, -0.9, 1.4, -0.9, 1.3, 1.1e-05, 1.4, 1.1e-05, 1.5, -0.09999, 1.5, -0.09999, 1.4, -0.09999, 1.4, -0.09999, 1.5, -0.2, 1.5, -0.2, 1.4, -0.2, 1.4, -0.2, 1.5, -0.3, 1.5, -0.3, 1.4, -0.3, 1.4, -0.3, 1.5, -0.4, 1.5, -0.4, 1.4, -0.4, 1.4, -0.4, 1.5, -0.5, 1.5, -0.5, 1.4, -0.5, 1.4, -0.5, 1.5, -0.6, 1.5, -0.6, 1.4, -0.6, 1.4, -0.6, 1.5, -0.7, 1.5, -0.7, 1.4, -0.7, 1.4, -0.7, 1.5, -0.8, 1.5, -0.8, 1.4, -0.8, 1.4, -0.8, 1.5, -0.9, 1.5, -0.9, 1.4, 1.1e-05, 1.5, 1.1e-05, 1.6, -0.09999, 1.6, -0.09999, 1.5, -0.09999, 1.5, -0.09999, 1.6, -0.2, 1.6, -0.2, 1.5, -0.2, 1.5, -0.2, 1.6, -0.3, 1.6, -0.3, 1.5, -0.3, 1.5, -0.3, 1.6, -0.4, 1.6, -0.4, 1.5, -0.4, 1.5, -0.4, 1.6, -0.5, 1.6, -0.5, 1.5, -0.5, 1.5, -0.5, 1.6, -0.6, 1.6, -0.6, 1.5, -0.6, 1.5, -0.6, 1.6, -0.7, 1.6, -0.7, 1.5, -0.7, 1.5, -0.7, 1.6, -0.8, 1.6, -0.8, 1.5, -0.8, 1.5, -0.8, 1.6, -0.9, 1.6, -0.9, 1.5, 1.1e-05, 1.6, 1.1e-05, 1.7, -0.09999, 1.7, -0.09999, 1.6, -0.09999, 1.6, -0.09999, 1.7, -0.2, 1.7, -0.2, 1.6, -0.2, 1.6, -0.2, 1.7, -0.3, 1.7, -0.3, 1.6, -0.3, 1.6, -0.3, 1.7, -0.4, 1.7, -0.4, 1.6, -0.4, 1.6, -0.4, 1.7, -0.5, 1.7, -0.5, 1.6, -0.5, 1.6, -0.5, 1.7, -0.6, 1.7, -0.6, 1.6, -0.6, 1.6, -0.6, 1.7, -0.7, 1.7, -0.7, 1.6, -0.7, 1.6, -0.7, 1.7, -0.8, 1.7, -0.8, 1.6, -0.8, 1.6, -0.8, 1.7, -0.9, 1.7, -0.9, 1.6, 1.1e-05, 1.7, 1.1e-05, 1.8, -0.09999, 1.8, -0.09999, 1.7, -0.09999, 1.7, -0.09999, 1.8, -0.2, 1.8, -0.2, 1.7, -0.2, 1.7, -0.2, 1.8, -0.3, 1.8, -0.3, 1.7, -0.3, 1.7, -0.3, 1.8, -0.4, 1.8, -0.4, 1.7, -0.4, 1.7, -0.4, 1.8, -0.5, 1.8, -0.5, 1.7, -0.5, 1.7, -0.5, 1.8, -0.6, 1.8, -0.6, 1.7, -0.6, 1.7, -0.6, 1.8, -0.7, 1.8, -0.7, 1.7, -0.7, 1.7, -0.7, 1.8, -0.8, 1.8, -0.8, 1.7, -0.8, 1.7, -0.8, 1.8, -0.9, 1.8, -0.9, 1.7, 1.1e-05, 1.8, 1.1e-05, 1.9, -0.09999, 1.9, -0.09999, 1.8, -0.09999, 1.8, -0.09999, 1.9, -0.2, 1.9, -0.2, 1.8, -0.2, 1.8, -0.2, 1.9, -0.3, 1.9, -0.3, 1.8, -0.3, 1.8, -0.3, 1.9, -0.4, 1.9, -0.4, 1.8, -0.4, 1.8, -0.4, 1.9, -0.5, 1.9, -0.5, 1.8, -0.5, 1.8, -0.5, 1.9, -0.6, 1.9, -0.6, 1.8, -0.6, 1.8, -0.6, 1.9, -0.7, 1.9, -0.7, 1.8, -0.7, 1.8, -0.7, 1.9, -0.8, 1.9, -0.8, 1.8, -0.8, 1.8, -0.8, 1.9, -0.9, 1.9, -0.9, 1.8, 1.1e-05, 1.9, 1.1e-05, 2.0, -0.09999, 2.0, -0.09999, 1.9, -0.09999, 1.9, -0.09999, 2.0, -0.2, 2.0, -0.2, 1.9, -0.2, 1.9, -0.2, 2.0, -0.3, 2.0, -0.3, 1.9, -0.3, 1.9, -0.3, 2.0, -0.4, 2.0, -0.4, 1.9, -0.4, 1.9, -0.4, 2.0, -0.5, 2.0, -0.5, 1.9, -0.5, 1.9, -0.5, 2.0, -0.6, 2.0, -0.6, 1.9, -0.6, 1.9, -0.6, 2.0, -0.7, 2.0, -0.7, 1.9, -0.7, 1.9, -0.7, 2.0, -0.8, 2.0, -0.8, 1.9, -0.8, 1.9, -0.8, 2.0, -0.9, 2.0, -0.9, 1.9, -0.09999, 1.094e-05, -0.09999, -0.09999, 1.118e-05, -0.09999, 1.118e-05, 1.082e-05, -0.09999, -0.09999, -0.09999, -0.2, 1.106e-05, -0.2, 1.118e-05, -0.09999, -0.09999, -0.2, -0.09999, -0.3, 1.1e-05, -0.3, 1.106e-05, -0.2, -0.09999, -0.3, -0.09999, -0.4, 1.1e-05, -0.4, 1.1e-05, -0.3, -0.09999, -0.4, -0.09999, -0.5, 1.1e-05, -0.5, 1.1e-05, -0.4, -0.09999, -0.5, -0.09999, -0.6, 1.088e-05, -0.6, 1.1e-05, -0.5, -0.09999, -0.6, -0.09999, -0.7, 1.1e-05, -0.7, 1.088e-05, -0.6, -0.09999, -0.7, -0.09999, -0.8, 1.1e-05, -0.8, 1.1e-05, -0.7, -0.09999, -0.8, -0.09999, -0.9, 1.088e-05, -0.9, 1.1e-05, -0.8, -1.0, 1.118e-05, -1.0, -0.09999, -0.9, -0.09999, -0.9, 1.118e-05, -0.9, 1.118e-05, -0.9, -0.09999, -0.8, -0.09999, -0.8, 1.118e-05, -0.8, 1.118e-05, -0.8, -0.09999, -0.7, -0.09999, -0.7, 1.118e-05, -0.7, 1.118e-05, -0.7, -0.09999, -0.6, -0.09999, -0.6, 1.118e-05, -0.6, 1.118e-05, -0.6, -0.09999, -0.5, -0.09999, -0.5, 1.106e-05, -0.5, 1.106e-05, -0.5, -0.09999, -0.4, -0.09999, -0.4, 1.106e-05, -0.4, 1.106e-05, -0.4, -0.09999, -0.3, -0.09999, -0.3, 1.094e-05, -0.3, 1.094e-05, -0.3, -0.09999, -0.2, -0.09999, -0.2, 1.094e-05, -0.2, 1.094e-05, -0.2, -0.09999, -0.09999, -0.09999, -0.09999, 1.094e-05, -1.0, -0.09999, -1.0, -0.2, -0.9, -0.2, -0.9, -0.09999, -0.9, -0.09999, -0.9, -0.2, -0.8, -0.2, -0.8, -0.09999, -0.8, -0.09999, -0.8, -0.2, -0.7, -0.2, -0.7, -0.09999, -0.7, -0.09999, -0.7, -0.2, -0.6, -0.2, -0.6, -0.09999, -0.6, -0.09999, -0.6, -0.2, -0.5, -0.2, -0.5, -0.09999, -0.5, -0.09999, -0.5, -0.2, -0.4, -0.2, -0.4, -0.09999, -0.4, -0.09999, -0.4, -0.2, -0.3, -0.2, -0.3, -0.09999, -0.3, -0.09999, -0.3, -0.2, -0.2, -0.2, -0.2, -0.09999, -0.2, -0.09999, -0.2, -0.2, -0.09999, -0.2, -0.09999, -0.09999, -1.0, -0.2, -1.0, -0.3, -0.9, -0.3, -0.9, -0.2, -0.9, -0.2, -0.9, -0.3, -0.8, -0.3, -0.8, -0.2, -0.8, -0.2, -0.8, -0.3, -0.7, -0.3, -0.7, -0.2, -0.7, -0.2, -0.7, -0.3, -0.6, -0.3, -0.6, -0.2, -0.6, -0.2, -0.6, -0.3, -0.5, -0.3, -0.5, -0.2, -0.5, -0.2, -0.5, -0.3, -0.4, -0.3, -0.4, -0.2, -0.4, -0.2, -0.4, -0.3, -0.3, -0.3, -0.3, -0.2, -0.3, -0.2, -0.3, -0.3, -0.2, -0.3, -0.2, -0.2, -0.2, -0.2, -0.2, -0.3, -0.09999, -0.3, -0.09999, -0.2, -1.0, -0.3, -1.0, -0.4, -0.9, -0.4, -0.9, -0.3, -0.9, -0.3, -0.9, -0.4, -0.8, -0.4, -0.8, -0.3, -0.8, -0.3, -0.8, -0.4, -0.7, -0.4, -0.7, -0.3, -0.7, -0.3, -0.7, -0.4, -0.6, -0.4, -0.6, -0.3, -0.6, -0.3, -0.6, -0.4, -0.5, -0.4, -0.5, -0.3, -0.5, -0.3, -0.5, -0.4, -0.4, -0.4, -0.4, -0.3, -0.4, -0.3, -0.4, -0.4, -0.3, -0.4, -0.3, -0.3, -0.3, -0.3, -0.3, -0.4, -0.2, -0.4, -0.2, -0.3, -0.2, -0.3, -0.2, -0.4, -0.09999, -0.4, -0.09999, -0.3, -1.0, -0.4, -1.0, -0.5, -0.9, -0.5, -0.9, -0.4, -0.9, -0.4, -0.9, -0.5, -0.8, -0.5, -0.8, -0.4, -0.8, -0.4, -0.8, -0.5, -0.7, -0.5, -0.7, -0.4, -0.7, -0.4, -0.7, -0.5, -0.6, -0.5, -0.6, -0.4, -0.6, -0.4, -0.6, -0.5, -0.5, -0.5, -0.5, -0.4, -0.5, -0.4, -0.5, -0.5, -0.4, -0.5, -0.4, -0.4, -0.4, -0.4, -0.4, -0.5, -0.3, -0.5, -0.3, -0.4, -0.3, -0.4, -0.3, -0.5, -0.2, -0.5, -0.2, -0.4, -0.2, -0.4, -0.2, -0.5, -0.09999, -0.5, -0.09999, -0.4, -1.0, -0.5, -1.0, -0.6, -0.9, -0.6, -0.9, -0.5, -0.9, -0.5, -0.9, -0.6, -0.8, -0.6, -0.8, -0.5, -0.8, -0.5, -0.8, -0.6, -0.7, -0.6, -0.7, -0.5, -0.7, -0.5, -0.7, -0.6, -0.6, -0.6, -0.6, -0.5, -0.6, -0.5, -0.6, -0.6, -0.5, -0.6, -0.5, -0.5, -0.5, -0.5, -0.5, -0.6, -0.4, -0.6, -0.4, -0.5, -0.4, -0.5, -0.4, -0.6, -0.3, -0.6, -0.3, -0.5, -0.3, -0.5, -0.3, -0.6, -0.2, -0.6, -0.2, -0.5, -0.2, -0.5, -0.2, -0.6, -0.09999, -0.6, -0.09999, -0.5, -1.0, -0.6, -1.0, -0.7, -0.9, -0.7, -0.9, -0.6, -0.9, -0.6, -0.9, -0.7, -0.8, -0.7, -0.8, -0.6, -0.8, -0.6, -0.8, -0.7, -0.7, -0.7, -0.7, -0.6, -0.7, -0.6, -0.7, -0.7, -0.6, -0.7, -0.6, -0.6, -0.6, -0.6, -0.6, -0.7, -0.5, -0.7, -0.5, -0.6, -0.5, -0.6, -0.5, -0.7, -0.4, -0.7, -0.4, -0.6, -0.4, -0.6, -0.4, -0.7, -0.3, -0.7, -0.3, -0.6, -0.3, -0.6, -0.3, -0.7, -0.2, -0.7, -0.2, -0.6, -0.2, -0.6, -0.2, -0.7, -0.09999, -0.7, -0.09999, -0.6, -1.0, -0.7, -1.0, -0.8, -0.9, -0.8, -0.9, -0.7, -0.9, -0.7, -0.9, -0.8, -0.8, -0.8, -0.8, -0.7, -0.8, -0.7, -0.8, -0.8, -0.7, -0.8, -0.7, -0.7, -0.7, -0.7, -0.7, -0.8, -0.6, -0.8, -0.6, -0.7, -0.6, -0.7, -0.6, -0.8, -0.5, -0.8, -0.5, -0.7, -0.5, -0.7, -0.5, -0.8, -0.4, -0.8, -0.4, -0.7, -0.4, -0.7, -0.4, -0.8, -0.3, -0.8, -0.3, -0.7, -0.3, -0.7, -0.3, -0.8, -0.2, -0.8, -0.2, -0.7, -0.2, -0.7, -0.2, -0.8, -0.09999, -0.8, -0.09999, -0.7, -1.0, -0.8, -1.0, -0.9, -0.9, -0.9, -0.9, -0.8, -0.9, -0.8, -0.9, -0.9, -0.8, -0.9, -0.8, -0.8, -0.8, -0.8, -0.8, -0.9, -0.7, -0.9, -0.7, -0.8, -0.7, -0.8, -0.7, -0.9, -0.6, -0.9, -0.6, -0.8, -0.6, -0.8, -0.6, -0.9, -0.5, -0.9, -0.5, -0.8, -0.5, -0.8, -0.5, -0.9, -0.4, -0.9, -0.4, -0.8, -0.4, -0.8, -0.4, -0.9, -0.3, -0.9, -0.3, -0.8, -0.3, -0.8, -0.3, -0.9, -0.2, -0.9, -0.2, -0.8, -0.2, -0.8, -0.2, -0.9, -0.09999, -0.9, -0.09999, -0.8, -1.0, -0.9, -1.0, -1.0, -0.9, -1.0, -0.9, -0.9, -0.9, -0.9, -0.9, -1.0, -0.8, -1.0, -0.8, -0.9, -0.8, -0.9, -0.8, -1.0, -0.7, -1.0, -0.7, -0.9, -0.7, -0.9, -0.7, -1.0, -0.6, -1.0, -0.6, -0.9, -0.6, -0.9, -0.6, -1.0, -0.5, -1.0, -0.5, -0.9, -0.5, -0.9, -0.5, -1.0, -0.4, -1.0, -0.4, -0.9, -0.4, -0.9, -0.4, -1.0, -0.3, -1.0, -0.3, -0.9, -0.3, -0.9, -0.3, -1.0, -0.2, -1.0, -0.2, -0.9, -0.2, -0.9, -0.2, -1.0, -0.09999, -1.0, -0.09999, -0.9, 0.1, -1.0, 0.1, -0.9, 1.124e-05, -0.9, 1.124e-05, -1.0, 0.1, -0.9, 0.1, -0.8, 1.124e-05, -0.8, 1.124e-05, -0.9, 0.1, -0.8, 0.1, -0.7, 1.124e-05, -0.7, 1.124e-05, -0.8, 0.1, -0.7, 0.1, -0.6, 1.124e-05, -0.6, 1.124e-05, -0.7, 0.1, -0.6, 0.1, -0.5, 1.124e-05, -0.5, 1.124e-05, -0.6, 0.1, -0.5, 0.1, -0.4, 1.118e-05, -0.4, 1.124e-05, -0.5, 0.1, -0.4, 0.1, -0.3, 1.118e-05, -0.3, 1.118e-05, -0.4, 0.1, -0.3, 0.1, -0.2, 1.118e-05, -0.2, 1.118e-05, -0.3, 0.1, -0.2, 0.1, -0.09999, 1.118e-05, -0.09999, 1.118e-05, -0.2, 1.0, -1.0, 1.0, -0.9, 0.9, -0.9, 0.9, -1.0, 0.9, -1.0, 0.9, -0.9, 0.8, -0.9, 0.8, -1.0, 0.8, -1.0, 0.8, -0.9, 0.7, -0.9, 0.7, -1.0, 0.7, -1.0, 0.7, -0.9, 0.6, -0.9, 0.6, -1.0, 0.6, -1.0, 0.6, -0.9, 0.5, -0.9, 0.5, -1.0, 0.5, -1.0, 0.5, -0.9, 0.4, -0.9, 0.4, -1.0, 0.4, -1.0, 0.4, -0.9, 0.3, -0.9, 0.3, -1.0, 0.3, -1.0, 0.3, -0.9, 0.2, -0.9, 0.2, -1.0, 0.2, -1.0, 0.2, -0.9, 0.1, -0.9, 0.1, -1.0, 1.0, -0.9, 1.0, -0.8, 0.9, -0.8, 0.9, -0.9, 0.9, -0.9, 0.9, -0.8, 0.8, -0.8, 0.8, -0.9, 0.8, -0.9, 0.8, -0.8, 0.7, -0.8, 0.7, -0.9, 0.7, -0.9, 0.7, -0.8, 0.6, -0.8, 0.6, -0.9, 0.6, -0.9, 0.6, -0.8, 0.5, -0.8, 0.5, -0.9, 0.5, -0.9, 0.5, -0.8, 0.4, -0.8, 0.4, -0.9, 0.4, -0.9, 0.4, -0.8, 0.3, -0.8, 0.3, -0.9, 0.3, -0.9, 0.3, -0.8, 0.2, -0.8, 0.2, -0.9, 0.2, -0.9, 0.2, -0.8, 0.1, -0.8, 0.1, -0.9, 1.0, -0.8, 1.0, -0.7, 0.9, -0.7, 0.9, -0.8, 0.9, -0.8, 0.9, -0.7, 0.8, -0.7, 0.8, -0.8, 0.8, -0.8, 0.8, -0.7, 0.7, -0.7, 0.7, -0.8, 0.7, -0.8, 0.7, -0.7, 0.6, -0.7, 0.6, -0.8, 0.6, -0.8, 0.6, -0.7, 0.5, -0.7, 0.5, -0.8, 0.5, -0.8, 0.5, -0.7, 0.4, -0.7, 0.4, -0.8, 0.4, -0.8, 0.4, -0.7, 0.3, -0.7, 0.3, -0.8, 0.3, -0.8, 0.3, -0.7, 0.2, -0.7, 0.2, -0.8, 0.2, -0.8, 0.2, -0.7, 0.1, -0.7, 0.1, -0.8, 1.0, -0.7, 1.0, -0.6, 0.9, -0.6, 0.9, -0.7, 0.9, -0.7, 0.9, -0.6, 0.8, -0.6, 0.8, -0.7, 0.8, -0.7, 0.8, -0.6, 0.7, -0.6, 0.7, -0.7, 0.7, -0.7, 0.7, -0.6, 0.6, -0.6, 0.6, -0.7, 0.6, -0.7, 0.6, -0.6, 0.5, -0.6, 0.5, -0.7, 0.5, -0.7, 0.5, -0.6, 0.4, -0.6, 0.4, -0.7, 0.4, -0.7, 0.4, -0.6, 0.3, -0.6, 0.3, -0.7, 0.3, -0.7, 0.3, -0.6, 0.2, -0.6, 0.2, -0.7, 0.2, -0.7, 0.2, -0.6, 0.1, -0.6, 0.1, -0.7, 1.0, -0.6, 1.0, -0.5, 0.9, -0.5, 0.9, -0.6, 0.9, -0.6, 0.9, -0.5, 0.8, -0.5, 0.8, -0.6, 0.8, -0.6, 0.8, -0.5, 0.7, -0.5, 0.7, -0.6, 0.7, -0.6, 0.7, -0.5, 0.6, -0.5, 0.6, -0.6, 0.6, -0.6, 0.6, -0.5, 0.5, -0.5, 0.5, -0.6, 0.5, -0.6, 0.5, -0.5, 0.4, -0.5, 0.4, -0.6, 0.4, -0.6, 0.4, -0.5, 0.3, -0.5, 0.3, -0.6, 0.3, -0.6, 0.3, -0.5, 0.2, -0.5, 0.2, -0.6, 0.2, -0.6, 0.2, -0.5, 0.1, -0.5, 0.1, -0.6, 1.0, -0.5, 1.0, -0.4, 0.9, -0.4, 0.9, -0.5, 0.9, -0.5, 0.9, -0.4, 0.8, -0.4, 0.8, -0.5, 0.8, -0.5, 0.8, -0.4, 0.7, -0.4, 0.7, -0.5, 0.7, -0.5, 0.7, -0.4, 0.6, -0.4, 0.6, -0.5, 0.6, -0.5, 0.6, -0.4, 0.5, -0.4, 0.5, -0.5, 0.5, -0.5, 0.5, -0.4, 0.4, -0.4, 0.4, -0.5, 0.4, -0.5, 0.4, -0.4, 0.3, -0.4, 0.3, -0.5, 0.3, -0.5, 0.3, -0.4, 0.2, -0.4, 0.2, -0.5, 0.2, -0.5, 0.2, -0.4, 0.1, -0.4, 0.1, -0.5, 1.0, -0.4, 1.0, -0.3, 0.9, -0.3, 0.9, -0.4, 0.9, -0.4, 0.9, -0.3, 0.8, -0.3, 0.8, -0.4, 0.8, -0.4, 0.8, -0.3, 0.7, -0.3, 0.7, -0.4, 0.7, -0.4, 0.7, -0.3, 0.6, -0.3, 0.6, -0.4, 0.6, -0.4, 0.6, -0.3, 0.5, -0.3, 0.5, -0.4, 0.5, -0.4, 0.5, -0.3, 0.4, -0.3, 0.4, -0.4, 0.4, -0.4, 0.4, -0.3, 0.3, -0.3, 0.3, -0.4, 0.3, -0.4, 0.3, -0.3, 0.2, -0.3, 0.2, -0.4, 0.2, -0.4, 0.2, -0.3, 0.1, -0.3, 0.1, -0.4, 1.0, -0.3, 1.0, -0.2, 0.9, -0.2, 0.9, -0.3, 0.9, -0.3, 0.9, -0.2, 0.8, -0.2, 0.8, -0.3, 0.8, -0.3, 0.8, -0.2, 0.7, -0.2, 0.7, -0.3, 0.7, -0.3, 0.7, -0.2, 0.6, -0.2, 0.6, -0.3, 0.6, -0.3, 0.6, -0.2, 0.5, -0.2, 0.5, -0.3, 0.5, -0.3, 0.5, -0.2, 0.4, -0.2, 0.4, -0.3, 0.4, -0.3, 0.4, -0.2, 0.3, -0.2, 0.3, -0.3, 0.3, -0.3, 0.3, -0.2, 0.2, -0.2, 0.2, -0.3, 0.2, -0.3, 0.2, -0.2, 0.1, -0.2, 0.1, -0.3, 1.0, -0.2, 1.0, -0.09999, 0.9, -0.09999, 0.9, -0.2, 0.9, -0.2, 0.9, -0.09999, 0.8, -0.09999, 0.8, -0.2, 0.8, -0.2, 0.8, -0.09999, 0.7, -0.09999, 0.7, -0.2, 0.7, -0.2, 0.7, -0.09999, 0.6, -0.09999, 0.6, -0.2, 0.6, -0.2, 0.6, -0.09999, 0.5, -0.09999, 0.5, -0.2, 0.5, -0.2, 0.5, -0.09999, 0.4, -0.09999, 0.4, -0.2, 0.4, -0.2, 0.4, -0.09999, 0.3, -0.09999, 0.3, -0.2, 0.3, -0.2, 0.3, -0.09999, 0.2, -0.09999, 0.2, -0.2, 0.2, -0.2, 0.2, -0.09999, 0.1, -0.09999, 0.1, -0.2, 1.0, -0.09999, 1.0, 1.082e-05, 0.9, 1.082e-05, 0.9, -0.09999, 0.9, -0.09999, 0.9, 1.082e-05, 0.8, 1.082e-05, 0.8, -0.09999, 0.8, -0.09999, 0.8, 1.082e-05, 0.7, 1.082e-05, 0.7, -0.09999, 0.7, -0.09999, 0.7, 1.082e-05, 0.6, 1.094e-05, 0.6, -0.09999, 0.6, -0.09999, 0.6, 1.094e-05, 0.5, 1.094e-05, 0.5, -0.09999, 0.5, -0.09999, 0.5, 1.094e-05, 0.4, 1.094e-05, 0.4, -0.09999, 0.4, -0.09999, 0.4, 1.094e-05, 0.3, 1.094e-05, 0.3, -0.09999, 0.3, -0.09999, 0.3, 1.094e-05, 0.2, 1.094e-05, 0.2, -0.09999, 0.2, -0.09999, 0.2, 1.094e-05, 0.1, 1.106e-05, 0.1, -0.09999, 1.9, 1.082e-05, 1.9, -0.09999, 2.0, -0.09999, 2.0, 1.082e-05, 1.9, -0.09999, 1.9, -0.2, 2.0, -0.2, 2.0, -0.09999, 1.9, -0.2, 1.9, -0.3, 2.0, -0.3, 2.0, -0.2, 1.9, -0.3, 1.9, -0.4, 2.0, -0.4, 2.0, -0.3, 1.9, -0.4, 1.9, -0.5, 2.0, -0.5, 2.0, -0.4, 1.9, -0.5, 1.9, -0.6, 2.0, -0.6, 2.0, -0.5, 1.9, -0.6, 1.9, -0.7, 2.0, -0.7, 2.0, -0.6, 1.9, -0.7, 1.9, -0.8, 2.0, -0.8, 2.0, -0.7, 1.9, -0.8, 1.9, -0.9, 2.0, -0.9, 2.0, -0.8, 1.0, 1.094e-05, 1.0, -0.09999, 1.1, -0.09999, 1.1, 1.094e-05, 1.1, 1.094e-05, 1.1, -0.09999, 1.2, -0.09999, 1.2, 1.094e-05, 1.2, 1.094e-05, 1.2, -0.09999, 1.3, -0.09999, 1.3, 1.094e-05, 1.3, 1.094e-05, 1.3, -0.09999, 1.4, -0.09999, 1.4, 1.094e-05, 1.4, 1.094e-05, 1.4, -0.09999, 1.5, -0.09999, 1.5, 1.082e-05, 1.5, 1.082e-05, 1.5, -0.09999, 1.6, -0.09999, 1.6, 1.082e-05, 1.6, 1.082e-05, 1.6, -0.09999, 1.7, -0.09999, 1.7, 1.082e-05, 1.7, 1.082e-05, 1.7, -0.09999, 1.8, -0.09999, 1.8, 1.082e-05, 1.8, 1.082e-05, 1.8, -0.09999, 1.9, -0.09999, 1.9, 1.082e-05, 1.0, -0.09999, 1.0, -0.2, 1.1, -0.2, 1.1, -0.09999, 1.1, -0.09999, 1.1, -0.2, 1.2, -0.2, 1.2, -0.09999, 1.2, -0.09999, 1.2, -0.2, 1.3, -0.2, 1.3, -0.09999, 1.3, -0.09999, 1.3, -0.2, 1.4, -0.2, 1.4, -0.09999, 1.4, -0.09999, 1.4, -0.2, 1.5, -0.2, 1.5, -0.09999, 1.5, -0.09999, 1.5, -0.2, 1.6, -0.2, 1.6, -0.09999, 1.6, -0.09999, 1.6, -0.2, 1.7, -0.2, 1.7, -0.09999, 1.7, -0.09999, 1.7, -0.2, 1.8, -0.2, 1.8, -0.09999, 1.8, -0.09999, 1.8, -0.2, 1.9, -0.2, 1.9, -0.09999, 1.0, -0.2, 1.0, -0.3, 1.1, -0.3, 1.1, -0.2, 1.1, -0.2, 1.1, -0.3, 1.2, -0.3, 1.2, -0.2, 1.2, -0.2, 1.2, -0.3, 1.3, -0.3, 1.3, -0.2, 1.3, -0.2, 1.3, -0.3, 1.4, -0.3, 1.4, -0.2, 1.4, -0.2, 1.4, -0.3, 1.5, -0.3, 1.5, -0.2, 1.5, -0.2, 1.5, -0.3, 1.6, -0.3, 1.6, -0.2, 1.6, -0.2, 1.6, -0.3, 1.7, -0.3, 1.7, -0.2, 1.7, -0.2, 1.7, -0.3, 1.8, -0.3, 1.8, -0.2, 1.8, -0.2, 1.8, -0.3, 1.9, -0.3, 1.9, -0.2, 1.0, -0.3, 1.0, -0.4, 1.1, -0.4, 1.1, -0.3, 1.1, -0.3, 1.1, -0.4, 1.2, -0.4, 1.2, -0.3, 1.2, -0.3, 1.2, -0.4, 1.3, -0.4, 1.3, -0.3, 1.3, -0.3, 1.3, -0.4, 1.4, -0.4, 1.4, -0.3, 1.4, -0.3, 1.4, -0.4, 1.5, -0.4, 1.5, -0.3, 1.5, -0.3, 1.5, -0.4, 1.6, -0.4, 1.6, -0.3, 1.6, -0.3, 1.6, -0.4, 1.7, -0.4, 1.7, -0.3, 1.7, -0.3, 1.7, -0.4, 1.8, -0.4, 1.8, -0.3, 1.8, -0.3, 1.8, -0.4, 1.9, -0.4, 1.9, -0.3, 1.0, -0.4, 1.0, -0.5, 1.1, -0.5, 1.1, -0.4, 1.1, -0.4, 1.1, -0.5, 1.2, -0.5, 1.2, -0.4, 1.2, -0.4, 1.2, -0.5, 1.3, -0.5, 1.3, -0.4, 1.3, -0.4, 1.3, -0.5, 1.4, -0.5, 1.4, -0.4, 1.4, -0.4, 1.4, -0.5, 1.5, -0.5, 1.5, -0.4, 1.5, -0.4, 1.5, -0.5, 1.6, -0.5, 1.6, -0.4, 1.6, -0.4, 1.6, -0.5, 1.7, -0.5, 1.7, -0.4, 1.7, -0.4, 1.7, -0.5, 1.8, -0.5, 1.8, -0.4, 1.8, -0.4, 1.8, -0.5, 1.9, -0.5, 1.9, -0.4, 1.0, -0.5, 1.0, -0.6, 1.1, -0.6, 1.1, -0.5, 1.1, -0.5, 1.1, -0.6, 1.2, -0.6, 1.2, -0.5, 1.2, -0.5, 1.2, -0.6, 1.3, -0.6, 1.3, -0.5, 1.3, -0.5, 1.3, -0.6, 1.4, -0.6, 1.4, -0.5, 1.4, -0.5, 1.4, -0.6, 1.5, -0.6, 1.5, -0.5, 1.5, -0.5, 1.5, -0.6, 1.6, -0.6, 1.6, -0.5, 1.6, -0.5, 1.6, -0.6, 1.7, -0.6, 1.7, -0.5, 1.7, -0.5, 1.7, -0.6, 1.8, -0.6, 1.8, -0.5, 1.8, -0.5, 1.8, -0.6, 1.9, -0.6, 1.9, -0.5, 1.0, -0.6, 1.0, -0.7, 1.1, -0.7, 1.1, -0.6, 1.1, -0.6, 1.1, -0.7, 1.2, -0.7, 1.2, -0.6, 1.2, -0.6, 1.2, -0.7, 1.3, -0.7, 1.3, -0.6, 1.3, -0.6, 1.3, -0.7, 1.4, -0.7, 1.4, -0.6, 1.4, -0.6, 1.4, -0.7, 1.5, -0.7, 1.5, -0.6, 1.5, -0.6, 1.5, -0.7, 1.6, -0.7, 1.6, -0.6, 1.6, -0.6, 1.6, -0.7, 1.7, -0.7, 1.7, -0.6, 1.7, -0.6, 1.7, -0.7, 1.8, -0.7, 1.8, -0.6, 1.8, -0.6, 1.8, -0.7, 1.9, -0.7, 1.9, -0.6, 1.0, -0.7, 1.0, -0.8, 1.1, -0.8, 1.1, -0.7, 1.1, -0.7, 1.1, -0.8, 1.2, -0.8, 1.2, -0.7, 1.2, -0.7, 1.2, -0.8, 1.3, -0.8, 1.3, -0.7, 1.3, -0.7, 1.3, -0.8, 1.4, -0.8, 1.4, -0.7, 1.4, -0.7, 1.4, -0.8, 1.5, -0.8, 1.5, -0.7, 1.5, -0.7, 1.5, -0.8, 1.6, -0.8, 1.6, -0.7, 1.6, -0.7, 1.6, -0.8, 1.7, -0.8, 1.7, -0.7, 1.7, -0.7, 1.7, -0.8, 1.8, -0.8, 1.8, -0.7, 1.8, -0.7, 1.8, -0.8, 1.9, -0.8, 1.9, -0.7, 1.0, -0.8, 1.0, -0.9, 1.1, -0.9, 1.1, -0.8, 1.1, -0.8, 1.1, -0.9, 1.2, -0.9, 1.2, -0.8, 1.2, -0.8, 1.2, -0.9, 1.3, -0.9, 1.3, -0.8, 1.3, -0.8, 1.3, -0.9, 1.4, -0.9, 1.4, -0.8, 1.4, -0.8, 1.4, -0.9, 1.5, -0.9, 1.5, -0.8, 1.5, -0.8, 1.5, -0.9, 1.6, -0.9, 1.6, -0.8, 1.6, -0.8, 1.6, -0.9, 1.7, -0.9, 1.7, -0.8, 1.7, -0.8, 1.7, -0.9, 1.8, -0.9, 1.8, -0.8, 1.8, -0.8, 1.8, -0.9, 1.9, -0.9, 1.9, -0.8, 1.0, -0.9, 1.0, -1.0, 1.1, -1.0, 1.1, -0.9, 1.1, -0.9, 1.1, -1.0, 1.2, -1.0, 1.2, -0.9, 1.2, -0.9, 1.2, -1.0, 1.3, -1.0, 1.3, -0.9, 1.3, -0.9, 1.3, -1.0, 1.4, -1.0, 1.4, -0.9, 1.4, -0.9, 1.4, -1.0, 1.5, -1.0, 1.5, -0.9, 1.5, -0.9, 1.5, -1.0, 1.6, -1.0, 1.6, -0.9, 1.6, -0.9, 1.6, -1.0, 1.7, -1.0, 1.7, -0.9, 1.7, -0.9, 1.7, -1.0, 1.8, -1.0, 1.8, -0.9, 1.8, -0.9, 1.8, -1.0, 1.9, -1.0, 1.9, -0.9, 1.118e-05, 0.9, 0.1, 0.9, 0.1, 1.0, 1.118e-05, 1.0, 0.1, 0.9, 0.2, 0.9, 0.2, 1.0, 0.1, 1.0, 0.2, 0.9, 0.3, 0.9, 0.3, 1.0, 0.2, 1.0, 0.3, 0.9, 0.4, 0.9, 0.4, 1.0, 0.3, 1.0, 0.4, 0.9, 0.5, 0.9, 0.5, 1.0, 0.4, 1.0, 0.5, 0.9, 0.6, 0.9, 0.6, 1.0, 0.5, 1.0, 0.6, 0.9, 0.7, 0.9, 0.7, 1.0, 0.6, 1.0, 0.7, 0.9, 0.8, 0.9, 0.8, 1.0, 0.7, 1.0, 0.8, 0.9, 0.9, 0.9, 0.9, 1.0, 0.8, 1.0, 1.118e-05, 1.141e-05, 0.1, 1.141e-05, 0.1, 0.1, 1.118e-05, 0.1, 1.118e-05, 0.1, 0.1, 0.1, 0.1, 0.2, 1.124e-05, 0.2, 1.124e-05, 0.2, 0.1, 0.2, 0.1, 0.3, 1.124e-05, 0.3, 1.124e-05, 0.3, 0.1, 0.3, 0.1, 0.4, 1.124e-05, 0.4, 1.124e-05, 0.4, 0.1, 0.4, 0.1, 0.5, 1.124e-05, 0.5, 1.124e-05, 0.5, 0.1, 0.5, 0.1, 0.6, 1.118e-05, 0.6, 1.118e-05, 0.6, 0.1, 0.6, 0.1, 0.7, 1.118e-05, 0.7, 1.118e-05, 0.7, 0.1, 0.7, 0.1, 0.8, 1.118e-05, 0.8, 1.118e-05, 0.8, 0.1, 0.8, 0.1, 0.9, 1.118e-05, 0.9, 0.1, 1.141e-05, 0.2, 1.13e-05, 0.2, 0.1, 0.1, 0.1, 0.1, 0.1, 0.2, 0.1, 0.2, 0.2, 0.1, 0.2, 0.1, 0.2, 0.2, 0.2, 0.2, 0.3, 0.1, 0.3, 0.1, 0.3, 0.2, 0.3, 0.2, 0.4, 0.1, 0.4, 0.1, 0.4, 0.2, 0.4, 0.2, 0.5, 0.1, 0.5, 0.1, 0.5, 0.2, 0.5, 0.2, 0.6, 0.1, 0.6, 0.1, 0.6, 0.2, 0.6, 0.2, 0.7, 0.1, 0.7, 0.1, 0.7, 0.2, 0.7, 0.2, 0.8, 0.1, 0.8, 0.1, 0.8, 0.2, 0.8, 0.2, 0.9, 0.1, 0.9, 0.2, 1.13e-05, 0.3, 1.13e-05, 0.3, 0.1, 0.2, 0.1, 0.2, 0.1, 0.3, 0.1, 0.3, 0.2, 0.2, 0.2, 0.2, 0.2, 0.3, 0.2, 0.3, 0.3, 0.2, 0.3, 0.2, 0.3, 0.3, 0.3, 0.3, 0.4, 0.2, 0.4, 0.2, 0.4, 0.3, 0.4, 0.3, 0.5, 0.2, 0.5, 0.2, 0.5, 0.3, 0.5, 0.3, 0.6, 0.2, 0.6, 0.2, 0.6, 0.3, 0.6, 0.3, 0.7, 0.2, 0.7, 0.2, 0.7, 0.3, 0.7, 0.3, 0.8, 0.2, 0.8, 0.2, 0.8, 0.3, 0.8, 0.3, 0.9, 0.2, 0.9, 0.3, 1.13e-05, 0.4, 1.13e-05, 0.4, 0.1, 0.3, 0.1, 0.3, 0.1, 0.4, 0.1, 0.4, 0.2, 0.3, 0.2, 0.3, 0.2, 0.4, 0.2, 0.4, 0.3, 0.3, 0.3, 0.3, 0.3, 0.4, 0.3, 0.4, 0.4, 0.3, 0.4, 0.3, 0.4, 0.4, 0.4, 0.4, 0.5, 0.3, 0.5, 0.3, 0.5, 0.4, 0.5, 0.4, 0.6, 0.3, 0.6, 0.3, 0.6, 0.4, 0.6, 0.4, 0.7, 0.3, 0.7, 0.3, 0.7, 0.4, 0.7, 0.4, 0.8, 0.3, 0.8, 0.3, 0.8, 0.4, 0.8, 0.4, 0.9, 0.3, 0.9, 0.4, 1.13e-05, 0.5, 1.13e-05, 0.5, 0.1, 0.4, 0.1, 0.4, 0.1, 0.5, 0.1, 0.5, 0.2, 0.4, 0.2, 0.4, 0.2, 0.5, 0.2, 0.5, 0.3, 0.4, 0.3, 0.4, 0.3, 0.5, 0.3, 0.5, 0.4, 0.4, 0.4, 0.4, 0.4, 0.5, 0.4, 0.5, 0.5, 0.4, 0.5, 0.4, 0.5, 0.5, 0.5, 0.5, 0.6, 0.4, 0.6, 0.4, 0.6, 0.5, 0.6, 0.5, 0.7, 0.4, 0.7, 0.4, 0.7, 0.5, 0.7, 0.5, 0.8, 0.4, 0.8, 0.4, 0.8, 0.5, 0.8, 0.5, 0.9, 0.4, 0.9, 0.5, 1.13e-05, 0.6, 1.13e-05, 0.6, 0.1, 0.5, 0.1, 0.5, 0.1, 0.6, 0.1, 0.6, 0.2, 0.5, 0.2, 0.5, 0.2, 0.6, 0.2, 0.6, 0.3, 0.5, 0.3, 0.5, 0.3, 0.6, 0.3, 0.6, 0.4, 0.5, 0.4, 0.5, 0.4, 0.6, 0.4, 0.6, 0.5, 0.5, 0.5, 0.5, 0.5, 0.6, 0.5, 0.6, 0.6, 0.5, 0.6, 0.5, 0.6, 0.6, 0.6, 0.6, 0.7, 0.5, 0.7, 0.5, 0.7, 0.6, 0.7, 0.6, 0.8, 0.5, 0.8, 0.5, 0.8, 0.6, 0.8, 0.6, 0.9, 0.5, 0.9, 0.6, 1.13e-05, 0.7, 1.13e-05, 0.7, 0.1, 0.6, 0.1, 0.6, 0.1, 0.7, 0.1, 0.7, 0.2, 0.6, 0.2, 0.6, 0.2, 0.7, 0.2, 0.7, 0.3, 0.6, 0.3, 0.6, 0.3, 0.7, 0.3, 0.7, 0.4, 0.6, 0.4, 0.6, 0.4, 0.7, 0.4, 0.7, 0.5, 0.6, 0.5, 0.6, 0.5, 0.7, 0.5, 0.7, 0.6, 0.6, 0.6, 0.6, 0.6, 0.7, 0.6, 0.7, 0.7, 0.6, 0.7, 0.6, 0.7, 0.7, 0.7, 0.7, 0.8, 0.6, 0.8, 0.6, 0.8, 0.7, 0.8, 0.7, 0.9, 0.6, 0.9, 0.7, 1.13e-05, 0.8, 1.13e-05, 0.8, 0.1, 0.7, 0.1, 0.7, 0.1, 0.8, 0.1, 0.8, 0.2, 0.7, 0.2, 0.7, 0.2, 0.8, 0.2, 0.8, 0.3, 0.7, 0.3, 0.7, 0.3, 0.8, 0.3, 0.8, 0.4, 0.7, 0.4, 0.7, 0.4, 0.8, 0.4, 0.8, 0.5, 0.7, 0.5, 0.7, 0.5, 0.8, 0.5, 0.8, 0.6, 0.7, 0.6, 0.7, 0.6, 0.8, 0.6, 0.8, 0.7, 0.7, 0.7, 0.7, 0.7, 0.8, 0.7, 0.8, 0.8, 0.7, 0.8, 0.7, 0.8, 0.8, 0.8, 0.8, 0.9, 0.7, 0.9, 0.8, 1.13e-05, 0.9, 1.118e-05, 0.9, 0.1, 0.8, 0.1, 0.8, 0.1, 0.9, 0.1, 0.9, 0.2, 0.8, 0.2, 0.8, 0.2, 0.9, 0.2, 0.9, 0.3, 0.8, 0.3, 0.8, 0.3, 0.9, 0.3, 0.9, 0.4, 0.8, 0.4, 0.8, 0.4, 0.9, 0.4, 0.9, 0.5, 0.8, 0.5, 0.8, 0.5, 0.9, 0.5, 0.9, 0.6, 0.8, 0.6, 0.8, 0.6, 0.9, 0.6, 0.9, 0.7, 0.8, 0.7, 0.8, 0.7, 0.9, 0.7, 0.9, 0.8, 0.8, 0.8, 0.8, 0.8, 0.9, 0.8, 0.9, 0.9, 0.8, 0.9, 0.9, 1.118e-05, 1.0, 1.118e-05, 1.0, 0.1, 0.9, 0.1, 0.9, 0.1, 1.0, 0.1, 1.0, 0.2, 0.9, 0.2, 0.9, 0.2, 1.0, 0.2, 1.0, 0.3, 0.9, 0.3, 0.9, 0.3, 1.0, 0.3, 1.0, 0.4, 0.9, 0.4, 0.9, 0.4, 1.0, 0.4, 1.0, 0.5, 0.9, 0.5, 0.9, 0.5, 1.0, 0.5, 1.0, 0.6, 0.9, 0.6, 0.9, 0.6, 1.0, 0.6, 1.0, 0.7, 0.9, 0.7, 0.9, 0.7, 1.0, 0.7, 1.0, 0.8, 0.9, 0.8, 0.9, 0.8, 1.0, 0.8, 1.0, 0.9, 0.9, 0.9])
me_cube.materials.append(mat_material)
me_cube.use_remesh_preserve_volume = False
me_cube.use_remesh_preserve_attributes = False
me_cube.use_mirror_vertex_groups = False
me_cube.update()

# ---- objects
ob_cube = bpy.data.objects.new('Cube', me_cube)
ob_lamp = bpy.data.objects.new('Lamp', light_lamp)
ob_camera = bpy.data.objects.new('Camera', cam_camera)

# ---- transforms, parenting, visibility, modifiers, constraints
ob_cube.location = (0.0, 0.0, 0.0)
ob_cube.lock_rotations_4d = False
ob_cube.empty_display_type = 'ARROWS'
ob_cube.lineart.crease_threshold = 0.0
_m = ob_cube.modifiers.new('Auto Smooth', 'NODES')
_m.node_group = ng_auto_smooth
_gi = [s.identifier for s in ng_auto_smooth.interface.items_tree if s.item_type == 'SOCKET' and s.in_out == 'INPUT']
_m[_gi[1]] = 0.5236  # Angle
ob_lamp.location = (4.076, 1.005, 5.904)
ob_lamp.rotation_euler = (0.6503, 0.05522, 1.866)
ob_lamp.lock_rotations_4d = False
ob_lamp.empty_display_type = 'ARROWS'
ob_lamp.color = (0.0, 0.0, 0.0, 0.0)
ob_lamp.lineart.crease_threshold = 0.0
ob_camera.location = (7.481, -6.508, 5.344)
ob_camera.rotation_euler = (1.109, 0.0, 0.8149)
ob_camera.lock_rotations_4d = False
ob_camera.empty_display_type = 'ARROWS'
ob_camera.color = (0.0, 0.0, 0.0, 0.0)
ob_camera.display_type = 'WIRE'
ob_camera.lineart.crease_threshold = 0.0

# ---- collection membership
col_collection_1.objects.link(ob_cube)
col_collection_1.objects.link(ob_lamp)
col_collection_1.objects.link(ob_camera)

# ---- scene / render settings (as saved in the file)
scene.camera = ob_camera
scene.frame_start = 1; scene.frame_end = 250; scene.frame_set(1)
scene.render.engine = 'BLENDER_EEVEE_NEXT'
scene.render.resolution_percentage = 50
scene.render.dither_intensity = 0.0
scene.cycles.use_denoising = False
scene.cycles.samples = 128
scene.cycles.sampling_pattern = 'TABULATED_SOBOL'
scene.cycles.use_adaptive_sampling = False
scene.cycles.use_light_tree = False
scene.cycles.blur_glossy = 0.0
scene.cycles.sample_clamp_indirect = 0.0
scene.view_settings.view_transform = 'Standard'
bpy.context.view_layer.update()
